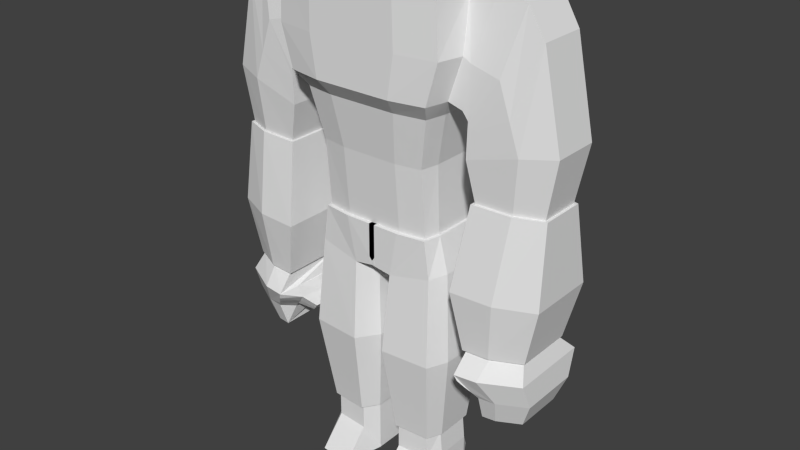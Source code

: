 # Source: rigWorks.blend  (saved by Blender 2.74.0; exported with 4.5.12 LTS)
import bpy
from mathutils import Matrix  # noqa: F401  (used for matrix-valued properties, if any)

bpy.ops.wm.read_factory_settings(use_empty=True)
scene = bpy.context.scene
scene.name = 'Scene'

# ---- collections
col_collection_1 = bpy.data.collections.new('Collection 1'); scene.collection.children.link(col_collection_1)

# ---- world
world_world = bpy.data.worlds.new('World'); scene.world = world_world
world_world.color = (0.05088, 0.05088, 0.05088)
world_world.use_sun_shadow = False
world_world.sun_shadow_jitter_overblur = 0.0
world_world.cycles.sampling_method = 'MANUAL'
world_world.cycles.sample_map_resolution = 256

# ---- meshes
me_cube = bpy.data.meshes.new('Cube')
me_cube.from_pydata([(1.524, -1.036, 7.548), (1.524, -1.191, 9.44), (1.427, 1.031, 7.548), (1.427, 1.188, 9.44), (2.165, -1.718, 14.0), (1.928, 1.188, 14.06), (1.816, -1.408, 10.83), (1.7, 1.251, 10.83), (2.041, -1.718, 11.27), (1.911, 1.251, 11.27), (2.369, -1.718, 12.39), (2.218, 1.471, 12.39), (0.8115, 1.313, 9.44), (0.8115, -1.14, 7.548), (0.8115, 1.14, 7.548), (0.8115, -1.313, 9.44), (1.208, 1.313, 14.17), (1.208, -1.899, 14.17), (0.9667, 1.382, 10.83), (0.9667, -1.554, 10.83), (1.087, 1.382, 11.27), (1.087, -1.899, 11.27), (1.261, 1.623, 12.39), (1.261, -1.899, 12.39), (1.559, -0.8877, 1.542), (1.397, 0.8834, 1.542), (0.6388, -0.9569, 1.542), (0.3705, 0.9772, 1.542), (1.623, -0.6737, 9.44), (1.623, -0.5868, 7.548), (2.347, -1.081, 13.88), (1.933, -0.8281, 10.83), (2.173, -1.068, 11.27), (2.523, -1.022, 12.39), (1.208, -1.207, 14.17), (1.723, -0.5028, 1.542), (0.3705, -0.556, 1.542), (1.623, 0.5774, 7.548), (1.723, 0.4949, 1.542), (1.623, 0.6667, 9.44), (2.347, 0.5591, 13.88), (1.933, 0.6708, 10.83), (2.173, 0.6074, 11.27), (2.523, 0.7768, 12.39), (1.208, 0.6464, 14.17), (0.3705, 0.5718, 1.542), (2.29, -1.718, 13.8), (2.144, 1.246, 13.8), (1.219, 1.377, 13.8), (1.219, -1.899, 13.8), (2.438, -0.7168, 13.8), (2.438, 0.6039, 13.8), (2.983, 1.245, 4.585), (2.983, -1.684, 4.585), (3.594, 1.541, 4.585), (3.594, -1.604, 4.585), (4.598, -1.071, 4.585), (4.598, 1.239, 4.585), (3.958, 0.6039, 13.77), (3.958, -0.7168, 13.77), (3.511, 0.7768, 12.06), (3.511, -1.022, 12.06), (2.739, 0.6074, 10.94), (2.739, -1.068, 10.94), (3.215, 0.6039, 14.0), (2.733, 0.7768, 12.27), (2.58, 0.6074, 11.15), (3.215, -0.7168, 14.0), (2.733, -1.022, 12.27), (2.58, -1.068, 11.15), (4.416, -0.7168, 13.0), (3.817, -1.022, 11.17), (2.731, -1.068, 10.72), (4.416, 0.6039, 13.0), (3.817, 0.7768, 11.17), (2.731, 0.6074, 10.72), (4.953, -0.7168, 10.49), (4.089, -1.022, 10.38), (2.711, -1.068, 9.996), (4.953, 0.6039, 10.49), (4.089, 0.7768, 10.38), (2.711, 0.6074, 9.996), (4.666, -0.6593, 8.922), (3.957, -0.9305, 8.922), (2.941, -0.9715, 8.922), (4.666, 0.5159, 8.922), (3.957, 0.6698, 8.922), (2.941, 0.5191, 8.922), (4.406, -0.7951, 5.087), (3.672, -1.146, 5.087), (3.008, -1.199, 5.087), (4.406, 0.7238, 5.087), (3.672, 0.9227, 5.087), (3.008, 0.7279, 5.087), (3.448, 0.9292, 3.878), (3.448, -1.266, 3.878), (3.906, 1.151, 3.878), (3.906, -1.206, 3.878), (4.659, -0.8062, 3.878), (4.659, 0.9245, 3.878), (3.418, 0.737, 3.174), (3.418, -1.025, 3.174), (3.786, 0.9151, 3.174), (3.786, -0.9763, 3.174), (4.39, -0.6557, 3.174), (4.39, 0.7333, 3.174), (2.835, -0.3272, 4.624), (3.215, -0.2386, 3.695), (3.175, 1.121, 4.243), (3.175, -1.526, 4.24), (1.696, 0.6322, 7.548), (2.864, -1.116, 4.638), (3.264, -0.8144, 3.719), (3.05, 1.209, 4.414), (3.312, -1.393, 4.06), (2.852, 0.5262, 4.636), (3.253, 0.3814, 3.736), (3.318, 1.02, 4.064), (3.056, -1.639, 4.412), (3.022, -0.2652, 3.915), (2.648, -0.3079, 4.336), (2.913, -0.9761, 4.094), (2.904, 0.4488, 4.11), (2.722, 0.5066, 4.336), (2.732, -1.07, 4.326), (3.094, -0.8919, 3.911), (3.088, 0.4116, 3.928), (2.457, -0.2933, 3.996), (2.552, -0.2834, 3.868), (2.613, 0.1652, 3.859), (2.684, -0.2674, 3.741), (2.618, -0.6982, 3.849), (2.502, 0.2003, 3.996), (2.508, -0.7549, 3.99), (2.728, -0.6471, 3.738), (2.724, 0.1427, 3.748), (1.482, 1.129, 7.548), (0.8073, -1.249, 7.548), (1.588, -1.135, 7.548), (0.8073, 1.249, 7.548), (-0.08149, 1.249, 7.548), (-0.08149, -0.711, 7.548), (-0.08149, -1.249, 7.548), (1.946, 0.6322, 6.559), (1.529, 1.129, 6.477), (0.5601, -1.223, 6.287), (1.736, -1.135, 6.518), (0.2172, 1.249, 6.22), (-0.08149, 1.249, 6.408), (-0.08149, -0.711, 6.408), (-0.08149, -1.249, 6.408), (0.2172, -0.711, 6.22), (1.806, 0.5418, 1.542), (1.448, 0.9674, 1.542), (0.6182, -1.048, 1.542), (1.626, -0.9726, 1.542), (0.3243, 1.07, 1.542), (0.3243, -0.6093, 1.542), (0.4781, -1.442, 4.086), (0.0738, 1.472, 4.086), (1.62, 1.331, 4.086), (1.864, -1.338, 4.086), (1.696, -0.6431, 7.548), (-0.08149, 0.7305, 7.548), (1.946, -0.6431, 6.559), (-0.08149, 0.7305, 6.408), (0.2172, 0.7305, 6.22), (1.806, -0.5511, 1.542), (0.3243, 0.6261, 1.542), (2.112, -0.7581, 4.086), (0.0738, -0.8383, 4.086), (2.112, 0.7453, 4.086), (0.0738, 0.8612, 4.086), (4.835, 0.9713, 6.692), (4.748, 0.5752, 8.922), (3.808, 1.225, 6.692), (3.974, 0.7432, 8.922), (2.641, 0.9765, 6.692), (2.865, 0.5787, 8.922), (2.865, -1.049, 8.922), (3.974, -1.004, 8.922), (4.748, -0.7081, 8.922), (4.835, -0.9669, 6.692), (3.808, -1.414, 6.692), (2.641, -1.482, 6.692), (4.464, 0.8022, 5.087), (3.663, 1.019, 5.087), (2.938, 0.8067, 5.087), (4.464, -0.8564, 5.087), (3.663, -1.239, 5.087), (2.938, -1.297, 5.087), (1.559, -1.626, 0.01704), (1.397, 1.132, 0.01704), (0.6388, -1.695, 0.01704), (0.3705, 1.226, 0.01704), (1.79, -0.5028, 0.01704), (0.3705, -0.556, 0.01704), (1.79, 0.4949, 0.01704), (0.3705, 0.5718, 0.01704), (0.3705, 0.5718, 0.8184), (0.3705, 0.9772, 0.8184), (1.79, 0.4949, 0.8184), (1.79, -0.5028, 0.8184), (0.3705, -0.556, 0.8184), (1.559, -0.8877, 0.8184), (0.6388, -0.9569, 0.8184), (1.397, 0.8834, 0.8184), (1.559, -1.626, 0.01704), (0.6388, -1.695, 0.01704), (-1.524, -1.036, 7.548), (-1.524, -1.191, 9.44), (-1.427, 1.031, 7.548), (-1.427, 1.188, 9.44), (0.0, 1.313, 9.44), (0.0, 1.14, 7.548), (0.0, -1.313, 9.44), (0.0, -1.14, 7.548), (-2.165, -1.718, 14.0), (-1.928, 1.188, 14.06), (0.0, 1.313, 14.17), (0.0, -1.899, 14.17), (0.0, 1.382, 10.83), (0.0, -1.554, 10.83), (-1.816, -1.408, 10.83), (-1.7, 1.251, 10.83), (0.0, -1.899, 11.27), (-2.041, -1.718, 11.27), (-1.911, 1.251, 11.27), (0.0, 1.382, 11.27), (0.0, -1.899, 12.39), (-2.369, -1.718, 12.39), (-2.218, 1.471, 12.39), (0.0, 1.623, 12.39), (0.0, 1.14, 6.302), (-0.8115, 1.313, 9.44), (-0.8115, -1.14, 7.548), (-0.8115, 1.14, 7.548), (-0.8115, -1.313, 9.44), (-1.208, 1.313, 14.17), (-1.208, -1.899, 14.17), (-0.9667, 1.382, 10.83), (-0.9667, -1.554, 10.83), (-1.087, 1.382, 11.27), (-1.087, -1.899, 11.27), (-1.261, 1.623, 12.39), (-1.261, -1.899, 12.39), (-1.559, -0.8877, 1.542), (-1.397, 0.8834, 1.542), (-0.6388, -0.9569, 1.542), (-0.3705, 0.9772, 1.542), (-1.623, -0.6737, 9.44), (-1.623, -0.5868, 7.548), (0.0, -0.7471, 9.44), (0.0, -0.6489, 7.548), (-2.347, -1.081, 13.88), (0.0, -1.207, 14.17), (-1.933, -0.8281, 10.83), (0.0, -0.9217, 10.83), (-2.173, -1.068, 11.27), (0.0, -1.192, 11.27), (-2.523, -1.022, 12.39), (0.0, -1.14, 12.39), (-1.208, -1.207, 14.17), (-1.723, -0.5028, 1.542), (-0.3705, -0.556, 1.542), (-1.623, 0.5774, 7.548), (0.0, 0.7727, 10.83), (0.0, 0.7011, 11.27), (0.0, 0.8925, 12.39), (-1.723, 0.4949, 1.542), (-1.623, 0.6667, 9.44), (0.0, 0.7681, 9.44), (0.0, 0.6672, 7.548), (-2.347, 0.5591, 13.88), (0.0, 0.6464, 14.17), (-1.933, 0.6708, 10.83), (-2.173, 0.6074, 11.27), (-2.523, 0.7768, 12.39), (0.0, 0.6672, 6.302), (-1.208, 0.6464, 14.17), (-0.3705, 0.5718, 1.542), (0.0, -1.899, 13.8), (-2.29, -1.718, 13.8), (-2.144, 1.246, 13.8), (0.0, 1.377, 13.8), (-1.219, 1.377, 13.8), (-1.219, -1.899, 13.8), (-2.438, -0.7168, 13.8), (0.0, -1.193, 13.8), (0.0, 0.6971, 13.8), (-2.438, 0.6039, 13.8), (-2.983, 1.245, 4.585), (-2.983, -1.684, 4.585), (-3.594, 1.541, 4.585), (-3.594, -1.604, 4.585), (-4.598, -1.071, 4.585), (-4.598, 1.239, 4.585), (-3.958, 0.6039, 13.77), (-3.958, -0.7168, 13.77), (-3.511, 0.7768, 12.06), (-3.511, -1.022, 12.06), (-2.739, 0.6074, 10.94), (-2.739, -1.068, 10.94), (-3.215, 0.6039, 14.0), (-2.733, 0.7768, 12.27), (-2.58, 0.6074, 11.15), (-3.215, -0.7168, 14.0), (-2.733, -1.022, 12.27), (-2.58, -1.068, 11.15), (-4.416, -0.7168, 13.0), (-3.817, -1.022, 11.17), (-2.731, -1.068, 10.72), (-4.416, 0.6039, 13.0), (-3.817, 0.7768, 11.17), (-2.731, 0.6074, 10.72), (-4.953, -0.7168, 10.49), (-4.089, -1.022, 10.38), (-2.711, -1.068, 9.996), (-4.953, 0.6039, 10.49), (-4.089, 0.7768, 10.38), (-2.711, 0.6074, 9.996), (-4.666, -0.6593, 8.922), (-3.957, -0.9305, 8.922), (-2.941, -0.9715, 8.922), (-4.666, 0.5159, 8.922), (-3.957, 0.6698, 8.922), (-2.941, 0.5191, 8.922), (-4.406, -0.7951, 5.087), (-3.672, -1.146, 5.087), (-3.008, -1.199, 5.087), (-4.406, 0.7238, 5.087), (-3.672, 0.9227, 5.087), (-3.008, 0.7279, 5.087), (-3.448, 0.9292, 3.878), (-3.448, -1.266, 3.878), (-3.906, 1.151, 3.878), (-3.906, -1.206, 3.878), (-4.659, -0.8062, 3.878), (-4.659, 0.9245, 3.878), (-3.418, 0.737, 3.174), (-3.418, -1.025, 3.174), (-3.786, 0.9151, 3.174), (-3.786, -0.9763, 3.174), (-4.39, -0.6557, 3.174), (-4.39, 0.7333, 3.174), (-2.835, -0.3272, 4.624), (-3.215, -0.2386, 3.695), (-3.175, 1.121, 4.243), (-3.175, -1.526, 4.24), (-1.696, 0.6322, 7.548), (-2.864, -1.116, 4.638), (-3.264, -0.8144, 3.719), (-3.05, 1.209, 4.414), (-3.312, -1.393, 4.06), (-2.852, 0.5262, 4.636), (-3.253, 0.3814, 3.736), (-3.318, 1.02, 4.064), (-3.056, -1.639, 4.412), (-3.022, -0.2652, 3.915), (-2.648, -0.3079, 4.336), (-2.913, -0.9761, 4.094), (-2.904, 0.4488, 4.11), (-2.722, 0.5066, 4.336), (-2.732, -1.07, 4.326), (-3.094, -0.8919, 3.911), (-3.088, 0.4116, 3.928), (-2.457, -0.2933, 3.996), (-2.552, -0.2834, 3.868), (-2.613, 0.1652, 3.859), (-2.684, -0.2674, 3.741), (-2.618, -0.6982, 3.849), (-2.502, 0.2003, 3.996), (-2.508, -0.7549, 3.99), (-2.728, -0.6471, 3.738), (-2.724, 0.1427, 3.748), (-1.482, 1.129, 7.548), (-0.8073, -1.249, 7.548), (-1.588, -1.135, 7.548), (-0.8073, 1.249, 7.548), (0.08149, 1.249, 7.548), (0.08149, -0.711, 7.548), (0.08149, -1.249, 7.548), (-1.946, 0.6322, 6.559), (-1.529, 1.129, 6.477), (-0.5601, -1.223, 6.287), (-1.736, -1.135, 6.518), (-0.2172, 1.249, 6.22), (0.08149, 1.249, 6.408), (0.08149, -0.711, 6.408), (0.08149, -1.249, 6.408), (-0.2172, -0.711, 6.22), (-1.806, 0.5418, 1.542), (-1.448, 0.9674, 1.542), (-0.6182, -1.048, 1.542), (-1.626, -0.9726, 1.542), (-0.3243, 1.07, 1.542), (-0.3243, -0.6093, 1.542), (-0.4781, -1.442, 4.086), (-0.0738, 1.472, 4.086), (-1.62, 1.331, 4.086), (-1.864, -1.338, 4.086), (-1.696, -0.6431, 7.548), (0.08149, 0.7305, 7.548), (-1.946, -0.6431, 6.559), (0.08149, 0.7305, 6.408), (-0.2172, 0.7305, 6.22), (-1.806, -0.5511, 1.542), (-0.3243, 0.6261, 1.542), (-2.112, -0.7581, 4.086), (-0.0738, -0.8383, 4.086), (-2.112, 0.7453, 4.086), (-0.0738, 0.8612, 4.086), (-4.835, 0.9713, 6.692), (-4.748, 0.5752, 8.922), (-3.808, 1.225, 6.692), (-3.974, 0.7432, 8.922), (-2.641, 0.9765, 6.692), (-2.865, 0.5787, 8.922), (-2.865, -1.049, 8.922), (-3.974, -1.004, 8.922), (-4.748, -0.7081, 8.922), (-4.835, -0.9669, 6.692), (-3.808, -1.414, 6.692), (-2.641, -1.482, 6.692), (-4.464, 0.8022, 5.087), (-3.663, 1.019, 5.087), (-2.938, 0.8067, 5.087), (-4.464, -0.8564, 5.087), (-3.663, -1.239, 5.087), (-2.938, -1.297, 5.087), (-1.559, -1.626, 0.01704), (-1.397, 1.132, 0.01704), (-0.6388, -1.695, 0.01704), (-0.3705, 1.226, 0.01704), (-1.79, -0.5028, 0.01704), (-0.3705, -0.556, 0.01704), (-1.79, 0.4949, 0.01704), (-0.3705, 0.5718, 0.01704), (-0.3705, 0.5718, 0.8184), (-0.3705, 0.9772, 0.8184), (-1.79, 0.4949, 0.8184), (-1.79, -0.5028, 0.8184), (-0.3705, -0.556, 0.8184), (-1.559, -0.8877, 0.8184), (-0.6388, -0.9569, 0.8184), (-1.397, 0.8834, 0.8184), (-1.559, -1.626, 0.01704), (-0.6388, -1.695, 0.01704)], [], [(12, 3, 2, 14), (28, 1, 0, 29), (15, 215, 216, 13), (44, 16, 219, 274), (49, 46, 4, 17), (51, 47, 5, 40), (48, 284, 219, 16), (12, 213, 221, 18), (39, 3, 7, 41), (15, 1, 6, 19), (18, 221, 228, 20), (41, 7, 9, 42), (19, 6, 8, 21), (20, 228, 232, 22), (42, 9, 11, 43), (21, 8, 10, 23), (225, 21, 23, 229), (9, 20, 22, 11), (222, 19, 21, 225), (7, 18, 20, 9), (215, 15, 19, 222), (3, 12, 18, 7), (47, 48, 16, 5), (281, 49, 17, 220), (40, 5, 16, 44), (1, 15, 13, 0), (213, 12, 14, 214), (203, 199, 198, 196), (13, 216, 142, 137), (216, 253, 141, 142), (37, 29, 162, 110), (201, 202, 195, 197), (4, 30, 34, 17), (26, 24, 155, 154), (2, 37, 110, 136), (45, 36, 157, 168), (8, 32, 33, 10), (6, 31, 32, 8), (1, 28, 31, 6), (46, 50, 30, 4), (17, 34, 255, 220), (36, 26, 154, 157), (39, 28, 29, 37), (3, 39, 37, 2), (214, 14, 139, 140), (27, 45, 168, 156), (199, 200, 194, 198), (30, 40, 44, 34), (14, 2, 136, 139), (29, 0, 138, 162), (92, 91, 57, 54), (31, 41, 42, 32), (28, 39, 41, 31), (50, 51, 40, 30), (34, 44, 274, 255), (253, 272, 163, 141), (91, 88, 56, 57), (10, 33, 50, 46), (229, 23, 49, 281), (11, 22, 48, 47), (22, 232, 284, 48), (43, 11, 47, 51), (23, 10, 46, 49), (50, 51, 47, 48, 284, 289, 288, 281, 49, 46), (54, 57, 99, 96), (57, 56, 98, 99), (88, 89, 55, 56), (93, 92, 54, 52), (89, 90, 53, 55), (111, 115, 106), (69, 66, 62, 63), (68, 69, 63, 61), (66, 65, 60, 62), (67, 68, 61, 59), (64, 67, 59, 58), (65, 64, 58, 60), (43, 51, 64, 65), (51, 50, 67, 64), (50, 33, 68, 67), (42, 43, 65, 66), (33, 32, 69, 68), (32, 42, 66, 69), (63, 62, 75, 72), (61, 63, 72, 71), (62, 60, 74, 75), (59, 61, 71, 70), (58, 59, 70, 73), (60, 58, 73, 74), (72, 75, 81, 78), (71, 72, 78, 77), (75, 74, 80, 81), (70, 71, 77, 76), (73, 70, 76, 79), (74, 73, 79, 80), (78, 81, 87, 84), (77, 78, 84, 83), (81, 80, 86, 87), (76, 77, 83, 82), (79, 76, 82, 85), (80, 79, 85, 86), (84, 87, 178, 179), (83, 84, 179, 180), (87, 86, 176, 178), (82, 83, 180, 181), (85, 82, 181, 174), (86, 85, 174, 176), (38, 25, 153, 152), (272, 278, 165, 163), (24, 35, 167, 155), (25, 27, 156, 153), (233, 214, 140, 148), (0, 13, 137, 138), (278, 233, 148, 165), (35, 38, 152, 167), (93, 90, 190, 187), (90, 89, 189, 190), (92, 93, 187, 186), (89, 88, 188, 189), (88, 91, 185, 188), (91, 92, 186, 185), (96, 99, 105, 102), (99, 98, 104, 105), (56, 55, 97, 98), (113, 117, 108), (114, 118, 109), (126, 117, 94, 116), (101, 100, 102, 103), (103, 102, 105, 104), (98, 97, 103, 104), (94, 96, 102, 100), (97, 95, 101, 103), (112, 107, 116), (125, 119, 107, 112), (125, 121, 131, 134), (123, 113, 108, 122), (119, 125, 134, 130), (106, 115, 123, 120), (115, 52, 113, 123), (118, 124, 121, 109), (53, 111, 124, 118), (111, 106, 120, 124), (114, 125, 112, 95), (109, 121, 125, 114), (122, 126, 135, 129), (95, 112, 116, 94, 100, 101), (119, 126, 116, 107), (126, 119, 130, 135), (122, 108, 117, 126), (55, 53, 118, 114, 95, 97), (52, 54, 96, 94, 117, 113), (90, 93, 52, 115, 111, 53), (133, 127, 128, 131), (127, 132, 129, 128), (131, 128, 130, 134), (128, 129, 135, 130), (124, 120, 127, 133), (121, 124, 133, 131), (120, 123, 132, 127), (123, 122, 129, 132), (172, 159, 156, 168), (139, 136, 144, 147), (137, 142, 150, 145), (162, 138, 146, 164), (138, 137, 145, 146), (140, 139, 147, 148), (165, 148, 147, 166), (159, 160, 153, 156), (161, 158, 154, 155), (169, 161, 155, 167), (171, 169, 167, 152), (150, 149, 151, 145), (110, 162, 164, 143), (158, 170, 157, 154), (142, 141, 149, 150), (136, 110, 143, 144), (160, 171, 152, 153), (149, 165, 166, 151), (170, 172, 168, 157), (141, 163, 165, 149), (151, 166, 172, 170), (144, 143, 171, 160), (145, 151, 170, 158), (143, 164, 169, 171), (164, 146, 161, 169), (146, 145, 158, 161), (147, 144, 160, 159), (166, 147, 159, 172), (179, 178, 177, 184), (180, 179, 184, 183), (178, 176, 175, 177), (181, 180, 183, 182), (174, 181, 182, 173), (176, 174, 173, 175), (184, 177, 187, 190), (183, 184, 190, 189), (177, 175, 186, 187), (182, 183, 189, 188), (173, 182, 188, 185), (175, 173, 185, 186), (202, 204, 191, 195), (205, 203, 196, 193), (200, 206, 192, 194), (204, 205, 193, 191), (206, 201, 197, 192), (25, 38, 201, 206), (24, 26, 205, 204), (27, 25, 206, 200), (26, 36, 203, 205), (35, 24, 204, 202), (45, 27, 200, 199), (38, 35, 202, 201), (36, 45, 199, 203), (191, 193, 208, 207), (197, 195, 191, 207, 208, 193, 196, 198, 194, 192), (234, 236, 211, 212), (250, 251, 209, 210), (272, 278, 233, 214), (288, 255, 220, 281), (237, 235, 216, 215), (279, 274, 219, 238), (286, 239, 217, 282), (290, 273, 218, 283), (285, 238, 219, 284), (234, 240, 221, 213), (270, 275, 224, 212), (237, 241, 223, 210), (252, 257, 222, 215), (240, 242, 228, 221), (275, 276, 227, 224), (241, 243, 226, 223), (257, 259, 225, 222), (242, 244, 232, 228), (276, 277, 231, 227), (243, 245, 230, 226), (259, 261, 229, 225), (225, 229, 245, 243), (227, 231, 244, 242), (222, 225, 243, 241), (224, 227, 242, 240), (215, 222, 241, 237), (212, 224, 240, 234), (283, 218, 238, 285), (281, 220, 239, 286), (273, 279, 238, 218), (210, 209, 235, 237), (213, 214, 236, 234), (442, 435, 437, 438), (235, 376, 381, 216), (216, 381, 380, 253), (265, 349, 401, 251), (440, 436, 434, 441), (217, 239, 262, 254), (248, 393, 394, 246), (211, 375, 349, 265), (280, 407, 396, 264), (267, 268, 261, 259), (226, 230, 260, 258), (266, 267, 259, 257), (223, 226, 258, 256), (271, 266, 257, 252), (210, 223, 256, 250), (282, 217, 254, 287), (239, 220, 255, 262), (289, 274, 255, 288), (264, 396, 393, 248), (270, 265, 251, 250), (212, 211, 265, 270), (284, 219, 274, 289), (213, 221, 266, 271), (221, 228, 267, 266), (228, 232, 268, 267), (214, 379, 378, 236), (249, 395, 407, 280), (438, 437, 433, 439), (254, 262, 279, 273), (236, 378, 375, 211), (251, 401, 377, 209), (331, 293, 296, 330), (256, 258, 276, 275), (250, 256, 275, 270), (287, 254, 273, 290), (262, 255, 274, 279), (253, 380, 402, 272), (330, 296, 295, 327), (232, 284, 289, 268), (268, 289, 288, 261), (230, 282, 287, 260), (229, 281, 286, 245), (231, 283, 285, 244), (244, 285, 284, 232), (277, 290, 283, 231), (245, 286, 282, 230), (261, 288, 281, 229), (287, 282, 286, 281, 288, 289, 284, 285, 283, 290), (293, 335, 338, 296), (296, 338, 337, 295), (327, 295, 294, 328), (332, 291, 293, 331), (328, 294, 292, 329), (350, 345, 354), (308, 302, 301, 305), (307, 300, 302, 308), (305, 301, 299, 304), (306, 298, 300, 307), (303, 297, 298, 306), (304, 299, 297, 303), (277, 304, 303, 290), (290, 303, 306, 287), (287, 306, 307, 260), (276, 305, 304, 277), (260, 307, 308, 258), (258, 308, 305, 276), (302, 311, 314, 301), (300, 310, 311, 302), (301, 314, 313, 299), (298, 309, 310, 300), (297, 312, 309, 298), (299, 313, 312, 297), (311, 317, 320, 314), (310, 316, 317, 311), (314, 320, 319, 313), (309, 315, 316, 310), (312, 318, 315, 309), (313, 319, 318, 312), (317, 323, 326, 320), (316, 322, 323, 317), (320, 326, 325, 319), (315, 321, 322, 316), (318, 324, 321, 315), (319, 325, 324, 318), (323, 418, 417, 326), (322, 419, 418, 323), (326, 417, 415, 325), (321, 420, 419, 322), (324, 413, 420, 321), (325, 415, 413, 324), (269, 391, 392, 247), (272, 402, 404, 278), (246, 394, 406, 263), (247, 392, 395, 249), (233, 387, 379, 214), (209, 377, 376, 235), (278, 404, 387, 233), (263, 406, 391, 269), (332, 426, 429, 329), (329, 429, 428, 328), (331, 425, 426, 332), (328, 428, 427, 327), (327, 427, 424, 330), (330, 424, 425, 331), (335, 341, 344, 338), (338, 344, 343, 337), (295, 337, 336, 294), (352, 347, 356), (353, 348, 357), (365, 355, 333, 356), (340, 342, 341, 339), (342, 343, 344, 341), (337, 343, 342, 336), (333, 339, 341, 335), (336, 342, 340, 334), (351, 355, 346), (364, 351, 346, 358), (364, 373, 370, 360), (362, 361, 347, 352), (358, 369, 373, 364), (345, 359, 362, 354), (354, 362, 352, 291), (357, 348, 360, 363), (292, 357, 363, 350), (350, 363, 359, 345), (353, 334, 351, 364), (348, 353, 364, 360), (361, 368, 374, 365), (334, 340, 339, 333, 355, 351), (358, 346, 355, 365), (365, 374, 369, 358), (361, 365, 356, 347), (294, 336, 334, 353, 357, 292), (291, 352, 356, 333, 335, 293), (329, 292, 350, 354, 291, 332), (372, 370, 367, 366), (366, 367, 368, 371), (370, 373, 369, 367), (367, 369, 374, 368), (363, 372, 366, 359), (360, 370, 372, 363), (359, 366, 371, 362), (362, 371, 368, 361), (411, 407, 395, 398), (378, 386, 383, 375), (376, 384, 389, 381), (401, 403, 385, 377), (377, 385, 384, 376), (379, 387, 386, 378), (404, 405, 386, 387), (398, 395, 392, 399), (400, 394, 393, 397), (408, 406, 394, 400), (410, 391, 406, 408), (389, 384, 390, 388), (349, 382, 403, 401), (397, 393, 396, 409), (381, 389, 388, 380), (375, 383, 382, 349), (399, 392, 391, 410), (388, 390, 405, 404), (409, 396, 407, 411), (380, 388, 404, 402), (390, 409, 411, 405), (383, 399, 410, 382), (384, 397, 409, 390), (382, 410, 408, 403), (403, 408, 400, 385), (385, 400, 397, 384), (386, 398, 399, 383), (405, 411, 398, 386), (418, 423, 416, 417), (419, 422, 423, 418), (417, 416, 414, 415), (420, 421, 422, 419), (413, 412, 421, 420), (415, 414, 412, 413), (423, 429, 426, 416), (422, 428, 429, 423), (416, 426, 425, 414), (421, 427, 428, 422), (412, 424, 427, 421), (414, 425, 424, 412), (441, 434, 430, 443), (444, 432, 435, 442), (439, 433, 431, 445), (443, 430, 432, 444), (445, 431, 436, 440), (247, 445, 440, 269), (246, 443, 444, 248), (249, 439, 445, 247), (248, 444, 442, 264), (263, 441, 443, 246), (280, 438, 439, 249), (269, 440, 441, 263), (264, 442, 438, 280), (430, 446, 447, 432), (436, 431, 433, 437, 435, 432, 447, 446, 430, 434)])
_uv = me_cube.uv_layers.new(name='UVMap')
_uv.uv.foreach_set('vector', [0.1121, 0.3476, 0.1033, 0.3466, 0.1115, 0.3312, 0.113, 0.3316, 0.093, 0.3159, 0.1002, 0.308, 0.1116, 0.3265, 0.1111, 0.3275, 0.1131, 0.3071, 0.125, 0.3116, 0.1145, 0.3269, 0.113, 0.3265, 0.7791, 0.7035, 0.8069, 0.6769, 0.8487, 0.7231, 0.83, 0.7531, 0.6529, 0.8232, 0.6298, 0.7607, 0.6437, 0.7665, 0.672, 0.8106, 0.7232, 0.647, 0.7682, 0.6315, 0.7742, 0.6523, 0.7263, 0.6547, 0.8205, 0.6583, 0.8721, 0.7166, 0.8487, 0.7231, 0.8069, 0.6769, 0.1121, 0.3476, 0.1226, 0.343, 0.1424, 0.368, 0.1124, 0.3847, 0.0964, 0.341, 0.1033, 0.3466, 0.07935, 0.3871, 0.05149, 0.3703, 0.1131, 0.3071, 0.1002, 0.308, 0.07334, 0.2608, 0.116, 0.267, 0.1124, 0.3847, 0.1424, 0.368, 0.1541, 0.3803, 0.1131, 0.4047, 0.05149, 0.3703, 0.07935, 0.3871, 0.06581, 0.4121, 0.01275, 0.3873, 0.116, 0.267, 0.07334, 0.2608, 0.0734, 0.2263, 0.1221, 0.2422, 0.1131, 0.4047, 0.1541, 0.3803, 0.1912, 0.421, 0.1327, 0.4674, 0.01275, 0.3873, 0.06581, 0.4121, 0.07072, 0.4931, 0.0002321, 0.5077, 0.1221, 0.2422, 0.0734, 0.2263, 0.07377, 0.1486, 0.146, 0.1828, 0.1576, 0.2675, 0.1221, 0.2422, 0.146, 0.1828, 0.2035, 0.2357, 0.06581, 0.4121, 0.1131, 0.4047, 0.1327, 0.4674, 0.07072, 0.4931, 0.1482, 0.2844, 0.116, 0.267, 0.1221, 0.2422, 0.1576, 0.2675, 0.07935, 0.3871, 0.1124, 0.3847, 0.1131, 0.4047, 0.06581, 0.4121, 0.125, 0.3116, 0.1131, 0.3071, 0.116, 0.267, 0.1482, 0.2844, 0.1033, 0.3466, 0.1121, 0.3476, 0.1124, 0.3847, 0.07935, 0.3871, 0.7682, 0.6315, 0.8205, 0.6583, 0.8069, 0.6769, 0.7742, 0.6523, 0.7138, 0.8719, 0.6529, 0.8232, 0.672, 0.8106, 0.7166, 0.8461, 0.7263, 0.6547, 0.7742, 0.6523, 0.8069, 0.6769, 0.7791, 0.7035, 0.1002, 0.308, 0.1131, 0.3071, 0.113, 0.3265, 0.1116, 0.3265, 0.1226, 0.343, 0.1121, 0.3476, 0.113, 0.3316, 0.1151, 0.3314, 0.9225, 0.122, 0.8862, 0.1633, 0.8772, 0.1296, 0.8904, 0.1167, 0.6964, 0.4675, 0.5272, 0.4675, 0.5324, 0.4477, 0.6797, 0.4484, 0.5272, 0.4675, 0.4358, 0.4659, 0.4476, 0.4596, 0.5324, 0.4477, 0.6124, 0.02516, 0.7752, 0.2085, 0.7621, 0.2213, 0.598, 0.03455, 0.8355, 0.1038, 0.8659, 0.07344, 0.8752, 0.1008, 0.8613, 0.1126, 0.6437, 0.7665, 0.6574, 0.7308, 0.7021, 0.7813, 0.672, 0.8106, 0.5241, 0.2463, 0.524, 0.2461, 0.524, 0.246, 0.5241, 0.2463, 0.5085, 0.006749, 0.6124, 0.02516, 0.598, 0.03455, 0.5047, 0.02857, 0.5238, 0.2465, 0.524, 0.2464, 0.5241, 0.2465, 0.5239, 0.2466, 0.0734, 0.2263, 0.01916, 0.2442, 0.01438, 0.1328, 0.07377, 0.1486, 0.07334, 0.2608, 0.04948, 0.2826, 0.01916, 0.2442, 0.0734, 0.2263, 0.1002, 0.308, 0.093, 0.3159, 0.04948, 0.2826, 0.07334, 0.2608, 0.6298, 0.7607, 0.6666, 0.7092, 0.6574, 0.7308, 0.6437, 0.7665, 0.672, 0.8106, 0.7021, 0.7813, 0.7486, 0.8333, 0.7166, 0.8461, 0.524, 0.2464, 0.5241, 0.2463, 0.5241, 0.2463, 0.5241, 0.2465, 0.0964, 0.341, 0.093, 0.3159, 0.1111, 0.3275, 0.1108, 0.3302, 0.1033, 0.3466, 0.0964, 0.341, 0.1108, 0.3302, 0.1115, 0.3312, 0.3362, 0.2104, 0.365, 0.03495, 0.3811, 0.05497, 0.3637, 0.2079, 0.5236, 0.2465, 0.5238, 0.2465, 0.5239, 0.2466, 0.5235, 0.2465, 0.8862, 0.1633, 0.8638, 0.1657, 0.8678, 0.1329, 0.8772, 0.1296, 0.6574, 0.7308, 0.7263, 0.6547, 0.7791, 0.7035, 0.7021, 0.7813, 0.365, 0.03495, 0.5085, 0.006749, 0.5047, 0.02857, 0.3811, 0.05497, 0.7752, 0.2085, 0.7565, 0.3109, 0.7339, 0.3103, 0.7621, 0.2213, 0.6391, 0.9222, 0.5183, 0.9913, 0.5067, 0.9426, 0.5258, 0.8989, 0.04948, 0.2826, 0.05149, 0.3703, 0.01275, 0.3873, 0.01916, 0.2442, 0.093, 0.3159, 0.0964, 0.341, 0.05149, 0.3703, 0.04948, 0.2826, 0.6666, 0.7092, 0.7232, 0.647, 0.7263, 0.6547, 0.6574, 0.7308, 0.7021, 0.7813, 0.7791, 0.7035, 0.83, 0.7531, 0.7486, 0.8333, 0.4358, 0.4659, 0.3405, 0.3033, 0.3533, 0.303, 0.4476, 0.4596, 0.5183, 0.9913, 0.4005, 0.9881, 0.4102, 0.9512, 0.5067, 0.9426, 0.07377, 0.1486, 0.01438, 0.1328, 0.04413, 0.0002321, 0.1311, 0.03934, 0.2035, 0.2357, 0.146, 0.1828, 0.2209, 0.09525, 0.2931, 0.1845, 0.07072, 0.4931, 0.1327, 0.4674, 0.2055, 0.5676, 0.1203, 0.6149, 0.1327, 0.4674, 0.1912, 0.421, 0.2884, 0.4744, 0.2055, 0.5676, 0.0002321, 0.5077, 0.07072, 0.4931, 0.1203, 0.6149, 0.05338, 0.6472, 0.146, 0.1828, 0.07377, 0.1486, 0.1311, 0.03934, 0.2209, 0.09525, 0.8581, 0.834, 0.9417, 0.834, 0.9823, 0.8526, 0.9905, 0.9111, 0.9905, 0.9882, 0.9476, 0.9882, 0.828, 0.9882, 0.7834, 0.9882, 0.7834, 0.9111, 0.7948, 0.8434, 0.5258, 0.8989, 0.5067, 0.9426, 0.48, 0.9246, 0.4931, 0.9041, 0.5067, 0.9426, 0.4102, 0.9512, 0.4373, 0.9244, 0.48, 0.9246, 0.4005, 0.9881, 0.2965, 0.9199, 0.3812, 0.8886, 0.4102, 0.9512, 0.5728, 0.782, 0.6391, 0.9222, 0.5258, 0.8989, 0.525, 0.8655, 0.2965, 0.9199, 0.324, 0.782, 0.39, 0.8586, 0.3812, 0.8886, 0.4083, 0.8292, 0.4972, 0.8254, 0.4509, 0.8287, 0.1101, 0.6898, 0.2235, 0.6984, 0.2044, 0.7116, 0.1249, 0.7048, 0.03196, 0.7674, 0.1101, 0.6898, 0.1249, 0.7048, 0.09401, 0.7774, 0.2235, 0.6984, 0.2802, 0.7967, 0.217, 0.7931, 0.2044, 0.7116, 0.09538, 0.8954, 0.03196, 0.7674, 0.09401, 0.7774, 0.1189, 0.8515, 0.1921, 0.9082, 0.09538, 0.8954, 0.1189, 0.8515, 0.1769, 0.8615, 0.2802, 0.7967, 0.1921, 0.9082, 0.1769, 0.8615, 0.217, 0.7931, 0.3066, 0.8101, 0.2578, 0.9998, 0.1921, 0.9082, 0.2802, 0.7967, 0.2578, 0.9998, 0.006383, 0.9998, 0.09538, 0.8954, 0.1921, 0.9082, 0.006383, 0.9998, 0.0002321, 0.7745, 0.03196, 0.7674, 0.09538, 0.8954, 0.2614, 0.6608, 0.3066, 0.8101, 0.2802, 0.7967, 0.2235, 0.6984, 0.0002321, 0.7745, 0.08473, 0.6477, 0.1101, 0.6898, 0.03196, 0.7674, 0.08473, 0.6477, 0.2614, 0.6608, 0.2235, 0.6984, 0.1101, 0.6898, 0.1249, 0.7048, 0.2044, 0.7116, 0.1933, 0.7188, 0.1337, 0.7126, 0.09401, 0.7774, 0.1249, 0.7048, 0.1337, 0.7126, 0.1214, 0.7554, 0.2044, 0.7116, 0.217, 0.7931, 0.1953, 0.7653, 0.1933, 0.7188, 0.1189, 0.8515, 0.09401, 0.7774, 0.1214, 0.7554, 0.1294, 0.8192, 0.1769, 0.8615, 0.1189, 0.8515, 0.1294, 0.8192, 0.1736, 0.8257, 0.217, 0.7931, 0.1769, 0.8615, 0.1736, 0.8257, 0.1953, 0.7653, 0.1337, 0.7126, 0.1933, 0.7188, 0.1719, 0.7352, 0.1504, 0.7315, 0.1214, 0.7554, 0.1337, 0.7126, 0.1504, 0.7315, 0.1426, 0.7502, 0.1933, 0.7188, 0.1953, 0.7653, 0.1751, 0.7551, 0.1719, 0.7352, 0.1294, 0.8192, 0.1214, 0.7554, 0.1426, 0.7502, 0.1502, 0.7602, 0.1736, 0.8257, 0.1294, 0.8192, 0.1502, 0.7602, 0.1658, 0.7627, 0.1953, 0.7653, 0.1736, 0.8257, 0.1658, 0.7627, 0.1751, 0.7551, 0.1504, 0.7315, 0.1719, 0.7352, 0.163, 0.7427, 0.1576, 0.7406, 0.1426, 0.7502, 0.1504, 0.7315, 0.1576, 0.7406, 0.1558, 0.7453, 0.1719, 0.7352, 0.1751, 0.7551, 0.1636, 0.7473, 0.163, 0.7427, 0.1502, 0.7602, 0.1426, 0.7502, 0.1558, 0.7453, 0.1569, 0.7488, 0.1658, 0.7627, 0.1502, 0.7602, 0.1569, 0.7488, 0.1617, 0.7505, 0.1751, 0.7551, 0.1658, 0.7627, 0.1617, 0.7505, 0.1636, 0.7473, 0.4906, 0.6063, 0.4879, 0.6067, 0.4877, 0.6065, 0.4908, 0.6061, 0.4908, 0.6083, 0.4906, 0.6063, 0.4908, 0.6061, 0.4909, 0.6083, 0.4879, 0.6067, 0.4877, 0.6086, 0.4875, 0.6086, 0.4877, 0.6065, 0.4902, 0.6096, 0.4908, 0.6083, 0.4909, 0.6083, 0.4903, 0.6097, 0.4882, 0.6099, 0.4902, 0.6096, 0.4903, 0.6097, 0.4881, 0.6101, 0.4877, 0.6086, 0.4882, 0.6099, 0.4881, 0.6101, 0.4875, 0.6086, 0.5236, 0.2462, 0.5235, 0.2463, 0.5235, 0.2463, 0.5235, 0.2462, 0.3405, 0.3033, 0.4275, 0.2521, 0.4335, 0.2584, 0.3533, 0.303, 0.524, 0.2461, 0.5238, 0.2461, 0.5237, 0.246, 0.524, 0.246, 0.5235, 0.2463, 0.5236, 0.2465, 0.5235, 0.2465, 0.5235, 0.2463, 0.4289, 0.2433, 0.3362, 0.2104, 0.3637, 0.2079, 0.4307, 0.234, 0.7565, 0.3109, 0.6964, 0.4675, 0.6797, 0.4484, 0.7339, 0.3103, 0.4275, 0.2521, 0.4289, 0.2433, 0.4307, 0.234, 0.4335, 0.2584, 0.5238, 0.2461, 0.5236, 0.2462, 0.5235, 0.2462, 0.5237, 0.246, 0.3302, 0.4674, 0.6053, 0.4987, 0.605, 0.5128, 0.3296, 0.479, 0.6053, 0.4987, 0.7232, 0.5818, 0.6974, 0.5791, 0.605, 0.5128, 0.2129, 0.5999, 0.3302, 0.4674, 0.3296, 0.479, 0.241, 0.5962, 0.7232, 0.5818, 0.6183, 0.7452, 0.6179, 0.7341, 0.6974, 0.5791, 0.6183, 0.7452, 0.3615, 0.7452, 0.3592, 0.732, 0.6179, 0.7341, 0.3615, 0.7452, 0.2129, 0.5999, 0.241, 0.5962, 0.3592, 0.732, 0.4931, 0.9041, 0.48, 0.9246, 0.4702, 0.9104, 0.4737, 0.8997, 0.48, 0.9246, 0.4373, 0.9244, 0.4459, 0.9085, 0.4702, 0.9104, 0.4102, 0.9512, 0.3812, 0.8886, 0.4207, 0.9025, 0.4373, 0.9244, 0.5151, 0.8696, 0.4973, 0.8812, 0.5063, 0.8751, 0.4122, 0.8779, 0.3974, 0.8635, 0.4046, 0.8701, 0.4745, 0.868, 0.4973, 0.8812, 0.4897, 0.8864, 0.4713, 0.8762, 0.4409, 0.8901, 0.4712, 0.8929, 0.4737, 0.8997, 0.4407, 0.8973, 0.4407, 0.8973, 0.4737, 0.8997, 0.4702, 0.9104, 0.4459, 0.9085, 0.4373, 0.9244, 0.4207, 0.9025, 0.4407, 0.8973, 0.4459, 0.9085, 0.4897, 0.8864, 0.4931, 0.9041, 0.4737, 0.8997, 0.4712, 0.8929, 0.4207, 0.9025, 0.4207, 0.8851, 0.4409, 0.8901, 0.4407, 0.8973, 0.4388, 0.8776, 0.4549, 0.8755, 0.4713, 0.8762, 0.4344, 0.8694, 0.4541, 0.8683, 0.4549, 0.8755, 0.4388, 0.8776, 0.4344, 0.8694, 0.4292, 0.8601, 0.4438, 0.8566, 0.4456, 0.86, 0.4847, 0.8437, 0.5151, 0.8696, 0.5063, 0.8751, 0.4789, 0.8584, 0.4541, 0.8683, 0.4344, 0.8694, 0.4456, 0.86, 0.4538, 0.859, 0.4509, 0.8287, 0.4972, 0.8254, 0.4847, 0.8437, 0.4521, 0.8401, 0.4972, 0.8254, 0.525, 0.8655, 0.5151, 0.8696, 0.4847, 0.8437, 0.3974, 0.8635, 0.423, 0.8461, 0.4292, 0.8601, 0.4046, 0.8701, 0.39, 0.8586, 0.4083, 0.8292, 0.423, 0.8461, 0.3974, 0.8635, 0.4083, 0.8292, 0.4509, 0.8287, 0.4521, 0.8401, 0.423, 0.8461, 0.4122, 0.8779, 0.4344, 0.8694, 0.4388, 0.8776, 0.4207, 0.8851, 0.4046, 0.8701, 0.4292, 0.8601, 0.4344, 0.8694, 0.4122, 0.8779, 0.4789, 0.8584, 0.4745, 0.868, 0.463, 0.8595, 0.4637, 0.8558, 0.4207, 0.8851, 0.4388, 0.8776, 0.4713, 0.8762, 0.4897, 0.8864, 0.4712, 0.8929, 0.4409, 0.8901, 0.4541, 0.8683, 0.4745, 0.868, 0.4713, 0.8762, 0.4549, 0.8755, 0.4745, 0.868, 0.4541, 0.8683, 0.4538, 0.859, 0.463, 0.8595, 0.4789, 0.8584, 0.5063, 0.8751, 0.4973, 0.8812, 0.4745, 0.868, 0.3812, 0.8886, 0.39, 0.8586, 0.3974, 0.8635, 0.4122, 0.8779, 0.4207, 0.8851, 0.4207, 0.9025, 0.525, 0.8655, 0.5258, 0.8989, 0.4931, 0.9041, 0.4897, 0.8864, 0.4973, 0.8812, 0.5151, 0.8696, 0.324, 0.782, 0.5728, 0.782, 0.525, 0.8655, 0.4972, 0.8254, 0.4083, 0.8292, 0.39, 0.8586, 0.4421, 0.8522, 0.453, 0.851, 0.4534, 0.8548, 0.4438, 0.8566, 0.453, 0.851, 0.4646, 0.8514, 0.4637, 0.8558, 0.4534, 0.8548, 0.4438, 0.8566, 0.4534, 0.8548, 0.4538, 0.859, 0.4456, 0.86, 0.4534, 0.8548, 0.4637, 0.8558, 0.463, 0.8595, 0.4538, 0.859, 0.423, 0.8461, 0.4521, 0.8401, 0.453, 0.851, 0.4421, 0.8522, 0.4292, 0.8601, 0.423, 0.8461, 0.4421, 0.8522, 0.4438, 0.8566, 0.4521, 0.8401, 0.4847, 0.8437, 0.4646, 0.8514, 0.453, 0.851, 0.4847, 0.8437, 0.4789, 0.8584, 0.4637, 0.8558, 0.4646, 0.8514, 0.5238, 0.2481, 0.5227, 0.2478, 0.5235, 0.2465, 0.5239, 0.2466, 0.3811, 0.05497, 0.5047, 0.02857, 0.5191, 0.1631, 0.4489, 0.2226, 0.6797, 0.4484, 0.5324, 0.4477, 0.5192, 0.3508, 0.5492, 0.326, 0.7621, 0.2213, 0.7339, 0.3103, 0.6087, 0.2654, 0.6101, 0.2353, 0.7339, 0.3103, 0.6797, 0.4484, 0.5492, 0.326, 0.6087, 0.2654, 0.3637, 0.2079, 0.3811, 0.05497, 0.4489, 0.2226, 0.4307, 0.234, 0.4335, 0.2584, 0.4307, 0.234, 0.4489, 0.2226, 0.4522, 0.2523, 0.5227, 0.2478, 0.5207, 0.2466, 0.5235, 0.2463, 0.5235, 0.2465, 0.5256, 0.2442, 0.5263, 0.2464, 0.5241, 0.2463, 0.524, 0.246, 0.524, 0.244, 0.5256, 0.2442, 0.524, 0.246, 0.5237, 0.246, 0.5213, 0.2446, 0.524, 0.244, 0.5237, 0.246, 0.5235, 0.2462, 0.5192, 0.3508, 0.496, 0.3373, 0.5096, 0.3217, 0.5492, 0.326, 0.598, 0.03455, 0.7621, 0.2213, 0.6101, 0.2353, 0.5571, 0.1685, 0.5263, 0.2464, 0.5261, 0.248, 0.5241, 0.2465, 0.5241, 0.2463, 0.5324, 0.4477, 0.4476, 0.4596, 0.496, 0.3373, 0.5192, 0.3508, 0.5047, 0.02857, 0.598, 0.03455, 0.5571, 0.1685, 0.5191, 0.1631, 0.5207, 0.2466, 0.5213, 0.2446, 0.5235, 0.2462, 0.5235, 0.2463, 0.496, 0.3373, 0.4335, 0.2584, 0.4522, 0.2523, 0.5096, 0.3217, 0.5261, 0.248, 0.5238, 0.2481, 0.5239, 0.2466, 0.5241, 0.2465, 0.4476, 0.4596, 0.3533, 0.303, 0.4335, 0.2584, 0.496, 0.3373, 0.5096, 0.3217, 0.4522, 0.2523, 0.5238, 0.2481, 0.5261, 0.248, 0.5191, 0.1631, 0.5571, 0.1685, 0.5213, 0.2446, 0.5207, 0.2466, 0.5492, 0.326, 0.5096, 0.3217, 0.5261, 0.248, 0.5263, 0.2464, 0.5571, 0.1685, 0.6101, 0.2353, 0.524, 0.244, 0.5213, 0.2446, 0.6101, 0.2353, 0.6087, 0.2654, 0.5256, 0.2442, 0.524, 0.244, 0.6087, 0.2654, 0.5492, 0.326, 0.5263, 0.2464, 0.5256, 0.2442, 0.4489, 0.2226, 0.5191, 0.1631, 0.5207, 0.2466, 0.5227, 0.2478, 0.4522, 0.2523, 0.4489, 0.2226, 0.5227, 0.2478, 0.5238, 0.2481, 0.4908, 0.6061, 0.4877, 0.6065, 0.479, 0.5965, 0.5005, 0.5996, 0.4909, 0.6083, 0.4908, 0.6061, 0.5005, 0.5996, 0.5052, 0.6107, 0.4877, 0.6065, 0.4875, 0.6086, 0.4735, 0.6083, 0.479, 0.5965, 0.4903, 0.6097, 0.4909, 0.6083, 0.5052, 0.6107, 0.4987, 0.6209, 0.4881, 0.6101, 0.4903, 0.6097, 0.4987, 0.6209, 0.4785, 0.6172, 0.4875, 0.6086, 0.4881, 0.6101, 0.4785, 0.6172, 0.4735, 0.6083, 0.5005, 0.5996, 0.479, 0.5965, 0.3296, 0.479, 0.605, 0.5128, 0.5052, 0.6107, 0.5005, 0.5996, 0.605, 0.5128, 0.6974, 0.5791, 0.479, 0.5965, 0.4735, 0.6083, 0.241, 0.5962, 0.3296, 0.479, 0.4987, 0.6209, 0.5052, 0.6107, 0.6974, 0.5791, 0.6179, 0.7341, 0.4785, 0.6172, 0.4987, 0.6209, 0.6179, 0.7341, 0.3592, 0.732, 0.4735, 0.6083, 0.4785, 0.6172, 0.3592, 0.732, 0.241, 0.5962, 0.8659, 0.07344, 0.887, 0.06987, 0.8863, 0.101, 0.8752, 0.1008, 0.9222, 0.09568, 0.9225, 0.122, 0.8904, 0.1167, 0.891, 0.1041, 0.8638, 0.1657, 0.8329, 0.1294, 0.8607, 0.1252, 0.8678, 0.1329, 0.887, 0.06987, 0.9222, 0.09568, 0.891, 0.1041, 0.8863, 0.101, 0.8329, 0.1294, 0.8355, 0.1038, 0.8613, 0.1126, 0.8607, 0.1252, 0.7717, 0.1469, 0.772, 0.08815, 0.8355, 0.1038, 0.8329, 0.1294, 0.8959, 0.009089, 0.9824, 0.06972, 0.9222, 0.09568, 0.887, 0.06987, 0.8549, 0.2334, 0.7717, 0.1469, 0.8329, 0.1294, 0.8638, 0.1657, 0.9824, 0.06972, 0.9921, 0.1291, 0.9225, 0.122, 0.9222, 0.09568, 0.8471, 0.007254, 0.8959, 0.009089, 0.887, 0.06987, 0.8659, 0.07344, 0.9067, 0.2289, 0.8549, 0.2334, 0.8638, 0.1657, 0.8862, 0.1633, 0.772, 0.08815, 0.8471, 0.007254, 0.8659, 0.07344, 0.8355, 0.1038, 0.9921, 0.1291, 0.9067, 0.2289, 0.8862, 0.1633, 0.9225, 0.122, 0.8863, 0.101, 0.9418, 0.6293, 0.9418, 0.6299, 0.9093, 0.6321, 0.8613, 0.1126, 0.8752, 0.1008, 0.8863, 0.101, 0.8863, 0.1012, 0.8844, 0.8137, 0.891, 0.1041, 0.8904, 0.1167, 0.8772, 0.1296, 0.8678, 0.1329, 0.8607, 0.1252, 0.1121, 0.3476, 0.113, 0.3316, 0.1115, 0.3312, 0.1033, 0.3466, 0.093, 0.3159, 0.1111, 0.3275, 0.1116, 0.3265, 0.1002, 0.308, 0.3405, 0.3033, 0.4275, 0.2521, 0.4289, 0.2433, 0.3362, 0.2104, 0.7617, 0.8538, 0.7486, 0.8333, 0.7166, 0.8461, 0.7138, 0.8719, 0.1131, 0.3071, 0.113, 0.3265, 0.1145, 0.3269, 0.125, 0.3116, 0.7791, 0.7035, 0.83, 0.7531, 0.8487, 0.7231, 0.8069, 0.6769, 0.6529, 0.8232, 0.672, 0.8106, 0.6437, 0.7665, 0.6298, 0.7607, 0.7232, 0.647, 0.7263, 0.6547, 0.7742, 0.6523, 0.7682, 0.6315, 0.8205, 0.6583, 0.8069, 0.6769, 0.8487, 0.7231, 0.8721, 0.7166, 0.1121, 0.3476, 0.1124, 0.3847, 0.1424, 0.368, 0.1226, 0.343, 0.0964, 0.341, 0.05149, 0.3703, 0.07935, 0.3871, 0.1033, 0.3466, 0.1131, 0.3071, 0.116, 0.267, 0.07334, 0.2608, 0.1002, 0.308, 0.1305, 0.319, 0.1561, 0.3033, 0.1482, 0.2844, 0.125, 0.3116, 0.1124, 0.3847, 0.1131, 0.4047, 0.1541, 0.3803, 0.1424, 0.368, 0.05149, 0.3703, 0.01275, 0.3873, 0.06581, 0.4121, 0.07935, 0.3871, 0.116, 0.267, 0.1221, 0.2422, 0.0734, 0.2263, 0.07334, 0.2608, 0.1561, 0.3033, 0.1691, 0.2912, 0.1576, 0.2675, 0.1482, 0.2844, 0.1131, 0.4047, 0.1327, 0.4674, 0.1912, 0.421, 0.1541, 0.3803, 0.01275, 0.3873, 0.0002321, 0.5077, 0.07072, 0.4931, 0.06581, 0.4121, 0.1221, 0.2422, 0.146, 0.1828, 0.07377, 0.1486, 0.0734, 0.2263, 0.1691, 0.2912, 0.2215, 0.2771, 0.2035, 0.2357, 0.1576, 0.2675, 0.1576, 0.2675, 0.2035, 0.2357, 0.146, 0.1828, 0.1221, 0.2422, 0.06581, 0.4121, 0.07072, 0.4931, 0.1327, 0.4674, 0.1131, 0.4047, 0.1482, 0.2844, 0.1576, 0.2675, 0.1221, 0.2422, 0.116, 0.267, 0.07935, 0.3871, 0.06581, 0.4121, 0.1131, 0.4047, 0.1124, 0.3847, 0.125, 0.3116, 0.1482, 0.2844, 0.116, 0.267, 0.1131, 0.3071, 0.1033, 0.3466, 0.07935, 0.3871, 0.1124, 0.3847, 0.1121, 0.3476, 0.7682, 0.6315, 0.7742, 0.6523, 0.8069, 0.6769, 0.8205, 0.6583, 0.7138, 0.8719, 0.7166, 0.8461, 0.672, 0.8106, 0.6529, 0.8232, 0.7263, 0.6547, 0.7791, 0.7035, 0.8069, 0.6769, 0.7742, 0.6523, 0.1002, 0.308, 0.1116, 0.3265, 0.113, 0.3265, 0.1131, 0.3071, 0.1226, 0.343, 0.1151, 0.3314, 0.113, 0.3316, 0.1121, 0.3476, 0.9225, 0.122, 0.8904, 0.1167, 0.8772, 0.1296, 0.8862, 0.1633, 0.6964, 0.4675, 0.6797, 0.4484, 0.5324, 0.4477, 0.5272, 0.4675, 0.5272, 0.4675, 0.5324, 0.4477, 0.4476, 0.4596, 0.4358, 0.4659, 0.6124, 0.02516, 0.598, 0.03455, 0.7621, 0.2213, 0.7752, 0.2085, 0.8355, 0.1038, 0.8613, 0.1126, 0.8752, 0.1008, 0.8659, 0.07344, 0.6437, 0.7665, 0.672, 0.8106, 0.7021, 0.7813, 0.6574, 0.7308, 0.5241, 0.2463, 0.5241, 0.2463, 0.524, 0.246, 0.524, 0.2461, 0.5085, 0.006749, 0.5047, 0.02857, 0.598, 0.03455, 0.6124, 0.02516, 0.5238, 0.2465, 0.5239, 0.2466, 0.5241, 0.2465, 0.524, 0.2464, 0.1682, 0.3567, 0.2134, 0.3861, 0.2215, 0.2771, 0.1691, 0.2912, 0.0734, 0.2263, 0.07377, 0.1486, 0.01438, 0.1328, 0.01916, 0.2442, 0.1536, 0.3538, 0.1682, 0.3567, 0.1691, 0.2912, 0.1561, 0.3033, 0.07334, 0.2608, 0.0734, 0.2263, 0.01916, 0.2442, 0.04948, 0.2826, 0.1269, 0.3378, 0.1536, 0.3538, 0.1561, 0.3033, 0.1305, 0.319, 0.1002, 0.308, 0.07334, 0.2608, 0.04948, 0.2826, 0.093, 0.3159, 0.6298, 0.7607, 0.6437, 0.7665, 0.6574, 0.7308, 0.6666, 0.7092, 0.672, 0.8106, 0.7166, 0.8461, 0.7486, 0.8333, 0.7021, 0.7813, 0.8545, 0.7645, 0.83, 0.7531, 0.7486, 0.8333, 0.7617, 0.8538, 0.524, 0.2464, 0.5241, 0.2465, 0.5241, 0.2463, 0.5241, 0.2463, 0.0964, 0.341, 0.1108, 0.3302, 0.1111, 0.3275, 0.093, 0.3159, 0.1033, 0.3466, 0.1115, 0.3312, 0.1108, 0.3302, 0.0964, 0.341, 0.8721, 0.7166, 0.8487, 0.7231, 0.83, 0.7531, 0.8545, 0.7645, 0.1226, 0.343, 0.1424, 0.368, 0.1536, 0.3538, 0.1269, 0.3378, 0.1424, 0.368, 0.1541, 0.3803, 0.1682, 0.3567, 0.1536, 0.3538, 0.1541, 0.3803, 0.1912, 0.421, 0.2134, 0.3861, 0.1682, 0.3567, 0.3362, 0.2104, 0.3637, 0.2079, 0.3811, 0.05497, 0.365, 0.03495, 0.5236, 0.2465, 0.5235, 0.2465, 0.5239, 0.2466, 0.5238, 0.2465, 0.8862, 0.1633, 0.8772, 0.1296, 0.8678, 0.1329, 0.8638, 0.1657, 0.6574, 0.7308, 0.7021, 0.7813, 0.7791, 0.7035, 0.7263, 0.6547, 0.365, 0.03495, 0.3811, 0.05497, 0.5047, 0.02857, 0.5085, 0.006749, 0.7752, 0.2085, 0.7621, 0.2213, 0.7339, 0.3103, 0.7565, 0.3109, 0.6391, 0.9222, 0.5258, 0.8989, 0.5067, 0.9426, 0.5183, 0.9913, 0.04948, 0.2826, 0.01916, 0.2442, 0.01275, 0.3873, 0.05149, 0.3703, 0.093, 0.3159, 0.04948, 0.2826, 0.05149, 0.3703, 0.0964, 0.341, 0.6666, 0.7092, 0.6574, 0.7308, 0.7263, 0.6547, 0.7232, 0.647, 0.7021, 0.7813, 0.7486, 0.8333, 0.83, 0.7531, 0.7791, 0.7035, 0.4358, 0.4659, 0.4476, 0.4596, 0.3533, 0.303, 0.3405, 0.3033, 0.5183, 0.9913, 0.5067, 0.9426, 0.4102, 0.9512, 0.4005, 0.9881, 0.1912, 0.421, 0.2884, 0.4744, 0.3204, 0.4174, 0.2134, 0.3861, 0.2134, 0.3861, 0.3204, 0.4174, 0.3204, 0.241, 0.2215, 0.2771, 0.07377, 0.1486, 0.1311, 0.03934, 0.04413, 0.0002321, 0.01438, 0.1328, 0.2035, 0.2357, 0.2931, 0.1845, 0.2209, 0.09525, 0.146, 0.1828, 0.07072, 0.4931, 0.1203, 0.6149, 0.2055, 0.5676, 0.1327, 0.4674, 0.1327, 0.4674, 0.2055, 0.5676, 0.2884, 0.4744, 0.1912, 0.421, 0.0002321, 0.5077, 0.05338, 0.6472, 0.1203, 0.6149, 0.07072, 0.4931, 0.146, 0.1828, 0.2209, 0.09525, 0.1311, 0.03934, 0.07377, 0.1486, 0.2215, 0.2771, 0.3204, 0.241, 0.2931, 0.1845, 0.2035, 0.2357, 0.8581, 0.834, 0.7948, 0.8434, 0.7834, 0.9111, 0.7834, 0.9882, 0.828, 0.9882, 0.9476, 0.9882, 0.9905, 0.9882, 0.9905, 0.9111, 0.9823, 0.8526, 0.9417, 0.834, 0.5258, 0.8989, 0.4931, 0.9041, 0.48, 0.9246, 0.5067, 0.9426, 0.5067, 0.9426, 0.48, 0.9246, 0.4373, 0.9244, 0.4102, 0.9512, 0.4005, 0.9881, 0.4102, 0.9512, 0.3812, 0.8886, 0.2965, 0.9199, 0.5728, 0.782, 0.525, 0.8655, 0.5258, 0.8989, 0.6391, 0.9222, 0.2965, 0.9199, 0.3812, 0.8886, 0.39, 0.8586, 0.324, 0.782, 0.4083, 0.8292, 0.4509, 0.8287, 0.4972, 0.8254, 0.1101, 0.6898, 0.1249, 0.7048, 0.2044, 0.7116, 0.2235, 0.6984, 0.03196, 0.7674, 0.09401, 0.7774, 0.1249, 0.7048, 0.1101, 0.6898, 0.2235, 0.6984, 0.2044, 0.7116, 0.217, 0.7931, 0.2802, 0.7967, 0.09538, 0.8954, 0.1189, 0.8515, 0.09401, 0.7774, 0.03196, 0.7674, 0.1921, 0.9082, 0.1769, 0.8615, 0.1189, 0.8515, 0.09538, 0.8954, 0.2802, 0.7967, 0.217, 0.7931, 0.1769, 0.8615, 0.1921, 0.9082, 0.3066, 0.8101, 0.2802, 0.7967, 0.1921, 0.9082, 0.2578, 0.9998, 0.2578, 0.9998, 0.1921, 0.9082, 0.09538, 0.8954, 0.006383, 0.9998, 0.006383, 0.9998, 0.09538, 0.8954, 0.03196, 0.7674, 0.0002321, 0.7745, 0.2614, 0.6608, 0.2235, 0.6984, 0.2802, 0.7967, 0.3066, 0.8101, 0.0002321, 0.7745, 0.03196, 0.7674, 0.1101, 0.6898, 0.08473, 0.6477, 0.08473, 0.6477, 0.1101, 0.6898, 0.2235, 0.6984, 0.2614, 0.6608, 0.1249, 0.7048, 0.1337, 0.7126, 0.1933, 0.7188, 0.2044, 0.7116, 0.09401, 0.7774, 0.1214, 0.7554, 0.1337, 0.7126, 0.1249, 0.7048, 0.2044, 0.7116, 0.1933, 0.7188, 0.1953, 0.7653, 0.217, 0.7931, 0.1189, 0.8515, 0.1294, 0.8192, 0.1214, 0.7554, 0.09401, 0.7774, 0.1769, 0.8615, 0.1736, 0.8257, 0.1294, 0.8192, 0.1189, 0.8515, 0.217, 0.7931, 0.1953, 0.7653, 0.1736, 0.8257, 0.1769, 0.8615, 0.1337, 0.7126, 0.1504, 0.7315, 0.1719, 0.7352, 0.1933, 0.7188, 0.1214, 0.7554, 0.1426, 0.7502, 0.1504, 0.7315, 0.1337, 0.7126, 0.1933, 0.7188, 0.1719, 0.7352, 0.1751, 0.7551, 0.1953, 0.7653, 0.1294, 0.8192, 0.1502, 0.7602, 0.1426, 0.7502, 0.1214, 0.7554, 0.1736, 0.8257, 0.1658, 0.7627, 0.1502, 0.7602, 0.1294, 0.8192, 0.1953, 0.7653, 0.1751, 0.7551, 0.1658, 0.7627, 0.1736, 0.8257, 0.1504, 0.7315, 0.1576, 0.7406, 0.163, 0.7427, 0.1719, 0.7352, 0.1426, 0.7502, 0.1558, 0.7453, 0.1576, 0.7406, 0.1504, 0.7315, 0.1719, 0.7352, 0.163, 0.7427, 0.1636, 0.7473, 0.1751, 0.7551, 0.1502, 0.7602, 0.1569, 0.7488, 0.1558, 0.7453, 0.1426, 0.7502, 0.1658, 0.7627, 0.1617, 0.7505, 0.1569, 0.7488, 0.1502, 0.7602, 0.1751, 0.7551, 0.1636, 0.7473, 0.1617, 0.7505, 0.1658, 0.7627, 0.4906, 0.6063, 0.4908, 0.6061, 0.4877, 0.6065, 0.4879, 0.6067, 0.4908, 0.6083, 0.4909, 0.6083, 0.4908, 0.6061, 0.4906, 0.6063, 0.4879, 0.6067, 0.4877, 0.6065, 0.4875, 0.6086, 0.4877, 0.6086, 0.4902, 0.6096, 0.4903, 0.6097, 0.4909, 0.6083, 0.4908, 0.6083, 0.4882, 0.6099, 0.4881, 0.6101, 0.4903, 0.6097, 0.4902, 0.6096, 0.4877, 0.6086, 0.4875, 0.6086, 0.4881, 0.6101, 0.4882, 0.6099, 0.5236, 0.2462, 0.5235, 0.2462, 0.5235, 0.2463, 0.5235, 0.2463, 0.3405, 0.3033, 0.3533, 0.303, 0.4335, 0.2584, 0.4275, 0.2521, 0.524, 0.2461, 0.524, 0.246, 0.5237, 0.246, 0.5238, 0.2461, 0.5235, 0.2463, 0.5235, 0.2463, 0.5235, 0.2465, 0.5236, 0.2465, 0.4289, 0.2433, 0.4307, 0.234, 0.3637, 0.2079, 0.3362, 0.2104, 0.7565, 0.3109, 0.7339, 0.3103, 0.6797, 0.4484, 0.6964, 0.4675, 0.4275, 0.2521, 0.4335, 0.2584, 0.4307, 0.234, 0.4289, 0.2433, 0.5238, 0.2461, 0.5237, 0.246, 0.5235, 0.2462, 0.5236, 0.2462, 0.3302, 0.4674, 0.3296, 0.479, 0.605, 0.5128, 0.6053, 0.4987, 0.6053, 0.4987, 0.605, 0.5128, 0.6974, 0.5791, 0.7232, 0.5818, 0.2129, 0.5999, 0.241, 0.5962, 0.3296, 0.479, 0.3302, 0.4674, 0.7232, 0.5818, 0.6974, 0.5791, 0.6179, 0.7341, 0.6183, 0.7452, 0.6183, 0.7452, 0.6179, 0.7341, 0.3592, 0.732, 0.3615, 0.7452, 0.3615, 0.7452, 0.3592, 0.732, 0.241, 0.5962, 0.2129, 0.5999, 0.4931, 0.9041, 0.4737, 0.8997, 0.4702, 0.9104, 0.48, 0.9246, 0.48, 0.9246, 0.4702, 0.9104, 0.4459, 0.9085, 0.4373, 0.9244, 0.4102, 0.9512, 0.4373, 0.9244, 0.4207, 0.9025, 0.3812, 0.8886, 0.5151, 0.8696, 0.5063, 0.8751, 0.4973, 0.8812, 0.4122, 0.8779, 0.4046, 0.8701, 0.3974, 0.8635, 0.4745, 0.868, 0.4713, 0.8762, 0.4897, 0.8864, 0.4973, 0.8812, 0.4409, 0.8901, 0.4407, 0.8973, 0.4737, 0.8997, 0.4712, 0.8929, 0.4407, 0.8973, 0.4459, 0.9085, 0.4702, 0.9104, 0.4737, 0.8997, 0.4373, 0.9244, 0.4459, 0.9085, 0.4407, 0.8973, 0.4207, 0.9025, 0.4897, 0.8864, 0.4712, 0.8929, 0.4737, 0.8997, 0.4931, 0.9041, 0.4207, 0.9025, 0.4407, 0.8973, 0.4409, 0.8901, 0.4207, 0.8851, 0.4388, 0.8776, 0.4713, 0.8762, 0.4549, 0.8755, 0.4344, 0.8694, 0.4388, 0.8776, 0.4549, 0.8755, 0.4541, 0.8683, 0.4344, 0.8694, 0.4456, 0.86, 0.4438, 0.8566, 0.4292, 0.8601, 0.4847, 0.8437, 0.4789, 0.8584, 0.5063, 0.8751, 0.5151, 0.8696, 0.4541, 0.8683, 0.4538, 0.859, 0.4456, 0.86, 0.4344, 0.8694, 0.4509, 0.8287, 0.4521, 0.8401, 0.4847, 0.8437, 0.4972, 0.8254, 0.4972, 0.8254, 0.4847, 0.8437, 0.5151, 0.8696, 0.525, 0.8655, 0.3974, 0.8635, 0.4046, 0.8701, 0.4292, 0.8601, 0.423, 0.8461, 0.39, 0.8586, 0.3974, 0.8635, 0.423, 0.8461, 0.4083, 0.8292, 0.4083, 0.8292, 0.423, 0.8461, 0.4521, 0.8401, 0.4509, 0.8287, 0.4122, 0.8779, 0.4207, 0.8851, 0.4388, 0.8776, 0.4344, 0.8694, 0.4046, 0.8701, 0.4122, 0.8779, 0.4344, 0.8694, 0.4292, 0.8601, 0.4789, 0.8584, 0.4637, 0.8558, 0.463, 0.8595, 0.4745, 0.868, 0.4207, 0.8851, 0.4409, 0.8901, 0.4712, 0.8929, 0.4897, 0.8864, 0.4713, 0.8762, 0.4388, 0.8776, 0.4541, 0.8683, 0.4549, 0.8755, 0.4713, 0.8762, 0.4745, 0.868, 0.4745, 0.868, 0.463, 0.8595, 0.4538, 0.859, 0.4541, 0.8683, 0.4789, 0.8584, 0.4745, 0.868, 0.4973, 0.8812, 0.5063, 0.8751, 0.3812, 0.8886, 0.4207, 0.9025, 0.4207, 0.8851, 0.4122, 0.8779, 0.3974, 0.8635, 0.39, 0.8586, 0.525, 0.8655, 0.5151, 0.8696, 0.4973, 0.8812, 0.4897, 0.8864, 0.4931, 0.9041, 0.5258, 0.8989, 0.324, 0.782, 0.39, 0.8586, 0.4083, 0.8292, 0.4972, 0.8254, 0.525, 0.8655, 0.5728, 0.782, 0.4421, 0.8522, 0.4438, 0.8566, 0.4534, 0.8548, 0.453, 0.851, 0.453, 0.851, 0.4534, 0.8548, 0.4637, 0.8558, 0.4646, 0.8514, 0.4438, 0.8566, 0.4456, 0.86, 0.4538, 0.859, 0.4534, 0.8548, 0.4534, 0.8548, 0.4538, 0.859, 0.463, 0.8595, 0.4637, 0.8558, 0.423, 0.8461, 0.4421, 0.8522, 0.453, 0.851, 0.4521, 0.8401, 0.4292, 0.8601, 0.4438, 0.8566, 0.4421, 0.8522, 0.423, 0.8461, 0.4521, 0.8401, 0.453, 0.851, 0.4646, 0.8514, 0.4847, 0.8437, 0.4847, 0.8437, 0.4646, 0.8514, 0.4637, 0.8558, 0.4789, 0.8584, 0.5238, 0.2481, 0.5239, 0.2466, 0.5235, 0.2465, 0.5227, 0.2478, 0.3811, 0.05497, 0.4489, 0.2226, 0.5191, 0.1631, 0.5047, 0.02857, 0.6797, 0.4484, 0.5492, 0.326, 0.5192, 0.3508, 0.5324, 0.4477, 0.7621, 0.2213, 0.6101, 0.2353, 0.6087, 0.2654, 0.7339, 0.3103, 0.7339, 0.3103, 0.6087, 0.2654, 0.5492, 0.326, 0.6797, 0.4484, 0.3637, 0.2079, 0.4307, 0.234, 0.4489, 0.2226, 0.3811, 0.05497, 0.4335, 0.2584, 0.4522, 0.2523, 0.4489, 0.2226, 0.4307, 0.234, 0.5227, 0.2478, 0.5235, 0.2465, 0.5235, 0.2463, 0.5207, 0.2466, 0.5256, 0.2442, 0.524, 0.246, 0.5241, 0.2463, 0.5263, 0.2464, 0.524, 0.244, 0.5237, 0.246, 0.524, 0.246, 0.5256, 0.2442, 0.5213, 0.2446, 0.5235, 0.2462, 0.5237, 0.246, 0.524, 0.244, 0.5192, 0.3508, 0.5492, 0.326, 0.5096, 0.3217, 0.496, 0.3373, 0.598, 0.03455, 0.5571, 0.1685, 0.6101, 0.2353, 0.7621, 0.2213, 0.5263, 0.2464, 0.5241, 0.2463, 0.5241, 0.2465, 0.5261, 0.248, 0.5324, 0.4477, 0.5192, 0.3508, 0.496, 0.3373, 0.4476, 0.4596, 0.5047, 0.02857, 0.5191, 0.1631, 0.5571, 0.1685, 0.598, 0.03455, 0.5207, 0.2466, 0.5235, 0.2463, 0.5235, 0.2462, 0.5213, 0.2446, 0.496, 0.3373, 0.5096, 0.3217, 0.4522, 0.2523, 0.4335, 0.2584, 0.5261, 0.248, 0.5241, 0.2465, 0.5239, 0.2466, 0.5238, 0.2481, 0.4476, 0.4596, 0.496, 0.3373, 0.4335, 0.2584, 0.3533, 0.303, 0.5096, 0.3217, 0.5261, 0.248, 0.5238, 0.2481, 0.4522, 0.2523, 0.5191, 0.1631, 0.5207, 0.2466, 0.5213, 0.2446, 0.5571, 0.1685, 0.5492, 0.326, 0.5263, 0.2464, 0.5261, 0.248, 0.5096, 0.3217, 0.5571, 0.1685, 0.5213, 0.2446, 0.524, 0.244, 0.6101, 0.2353, 0.6101, 0.2353, 0.524, 0.244, 0.5256, 0.2442, 0.6087, 0.2654, 0.6087, 0.2654, 0.5256, 0.2442, 0.5263, 0.2464, 0.5492, 0.326, 0.4489, 0.2226, 0.5227, 0.2478, 0.5207, 0.2466, 0.5191, 0.1631, 0.4522, 0.2523, 0.5238, 0.2481, 0.5227, 0.2478, 0.4489, 0.2226, 0.4908, 0.6061, 0.5005, 0.5996, 0.479, 0.5965, 0.4877, 0.6065, 0.4909, 0.6083, 0.5052, 0.6107, 0.5005, 0.5996, 0.4908, 0.6061, 0.4877, 0.6065, 0.479, 0.5965, 0.4735, 0.6083, 0.4875, 0.6086, 0.4903, 0.6097, 0.4987, 0.6209, 0.5052, 0.6107, 0.4909, 0.6083, 0.4881, 0.6101, 0.4785, 0.6172, 0.4987, 0.6209, 0.4903, 0.6097, 0.4875, 0.6086, 0.4735, 0.6083, 0.4785, 0.6172, 0.4881, 0.6101, 0.5005, 0.5996, 0.605, 0.5128, 0.3296, 0.479, 0.479, 0.5965, 0.5052, 0.6107, 0.6974, 0.5791, 0.605, 0.5128, 0.5005, 0.5996, 0.479, 0.5965, 0.3296, 0.479, 0.241, 0.5962, 0.4735, 0.6083, 0.4987, 0.6209, 0.6179, 0.7341, 0.6974, 0.5791, 0.5052, 0.6107, 0.4785, 0.6172, 0.3592, 0.732, 0.6179, 0.7341, 0.4987, 0.6209, 0.4735, 0.6083, 0.241, 0.5962, 0.3592, 0.732, 0.4785, 0.6172, 0.8659, 0.07344, 0.8752, 0.1008, 0.8863, 0.101, 0.887, 0.06987, 0.9222, 0.09568, 0.891, 0.1041, 0.8904, 0.1167, 0.9225, 0.122, 0.8638, 0.1657, 0.8678, 0.1329, 0.8607, 0.1252, 0.8329, 0.1294, 0.887, 0.06987, 0.8863, 0.101, 0.891, 0.1041, 0.9222, 0.09568, 0.8329, 0.1294, 0.8607, 0.1252, 0.8613, 0.1126, 0.8355, 0.1038, 0.7717, 0.1469, 0.8329, 0.1294, 0.8355, 0.1038, 0.772, 0.08815, 0.8959, 0.009089, 0.887, 0.06987, 0.9222, 0.09568, 0.9824, 0.06972, 0.8549, 0.2334, 0.8638, 0.1657, 0.8329, 0.1294, 0.7717, 0.1469, 0.9824, 0.06972, 0.9222, 0.09568, 0.9225, 0.122, 0.9921, 0.1291, 0.8471, 0.007254, 0.8659, 0.07344, 0.887, 0.06987, 0.8959, 0.009089, 0.9067, 0.2289, 0.8862, 0.1633, 0.8638, 0.1657, 0.8549, 0.2334, 0.772, 0.08815, 0.8355, 0.1038, 0.8659, 0.07344, 0.8471, 0.007254, 0.9921, 0.1291, 0.9225, 0.122, 0.8862, 0.1633, 0.9067, 0.2289, 0.8863, 0.101, 0.9093, 0.6321, 0.9418, 0.6299, 0.9418, 0.6293, 0.8613, 0.1126, 0.8607, 0.1252, 0.8678, 0.1329, 0.8772, 0.1296, 0.8904, 0.1167, 0.891, 0.1041, 0.8844, 0.8137, 0.8863, 0.1012, 0.8863, 0.101, 0.8752, 0.1008])
me_cube.use_remesh_preserve_volume = False
me_cube.use_remesh_preserve_attributes = False
me_cube.use_mirror_x = True
me_cube.use_mirror_topology = True
me_cube.update()
arm_armature = bpy.data.armatures.new('Armature')  # bones are not reproduced

# ---- objects
ob_armature = bpy.data.objects.new('Armature', arm_armature)
ob_cube = bpy.data.objects.new('Cube', me_cube)

# ---- transforms, parenting, visibility, modifiers, constraints
ob_armature.location = (0.0, 0.0, 6.945)
ob_armature.display_type = 'SOLID'
ob_armature.show_in_front = True
ob_armature.lineart.crease_threshold = 0.0
ob_cube.parent = ob_armature
ob_cube.matrix_parent_inverse = Matrix(((1.0, 0.0, 0.0, -0.0), (0.0, 1.0, 0.0, -0.0), (0.0, 0.0, 1.0, -6.945), (0.0, 0.0, 0.0, 1.0)))
ob_cube.location = (0.0, 0.0, 0.0)
ob_cube.lineart.crease_threshold = 0.0
ob_cube.use_mesh_mirror_x = True
_vg = ob_cube.vertex_groups.new(name='Group')
_vg = ob_cube.vertex_groups.new(name='Torso')
for _i, _w in zip([0, 1, 2, 3, 6, 7, 8, 9, 10, 11, 12, 13, 14, 15, 18, 19, 20, 21, 22, 23, 28, 29, 31, 32, 37, 39, 41, 42, 62, 63, 66, 69, 110, 136, 137, 138, 139, 140, 141, 142, 143, 144, 145, 146, 147, 148, 149, 150, 151, 159, 162, 163, 164, 165, 166, 172, 177, 184, 209, 210, 211, 212, 213, 214, 215, 216, 221, 222, 223, 224, 225, 226, 227, 228, 229, 230, 231, 232, 233, 234, 235, 236, 237, 240, 241, 242, 243, 244, 245, 250, 251, 252, 253, 256, 257, 258, 259, 261, 265, 266, 267, 268, 270, 271, 272, 275, 276, 278, 281, 301, 302, 305, 308, 349, 375, 376, 377, 378, 379, 380, 381, 382, 383, 384, 385, 386, 387, 388, 389, 390, 398, 401, 402, 403, 404, 405, 411, 416, 423], [0.1181, 0.3463, 0.4, 0.723, 0.1856, 0.3407, 0.1039, 0.1801, 0.006275, 0.04086, 0.7482, 0.03032, 0.4, 0.3354, 0.4047, 0.219, 0.2275, 0.1285, 0.06688, 0.04678, 0.6805, 0.2738, 0.1911, 0.09055, 0.4178, 0.7048, 0.2365, 0.1202, 0.01784, 0.004609, 0.05663, 0.03674, 0.4628, 0.4, 0.02398, 0.1193, 0.4, 0.4, 0.4343, 0.3595, 0.0, 0.0, 0.1374, 0.0, 0.0, 0.0, 0.5541, 0.5108, 0.0, 0.0503, 0.1576, 0.7613, 0.0, 0.6256, 0.0, 0.03163, 0.0, 0.09295, 0.1181, 0.3463, 0.4, 0.723, 0.779, 0.458, 0.7354, 0.3583, 0.4207, 0.2694, 0.1856, 0.3407, 0.1556, 0.1039, 0.1801, 0.2226, 0.06305, 0.006275, 0.04086, 0.06601, 0.0, 0.7482, 0.03032, 0.4, 0.3354, 0.4047, 0.219, 0.2275, 0.1285, 0.06688, 0.04678, 0.6805, 0.2738, 0.7817, 0.4418, 0.1911, 0.3895, 0.09055, 0.2298, 0.07631, 0.4178, 0.4211, 0.2121, 0.06558, 0.7048, 0.7853, 0.7398, 0.2365, 0.1202, 0.588, 0.001757, 0.01784, 0.004609, 0.05663, 0.03674, 0.4628, 0.4, 0.02398, 0.1193, 0.4, 0.4, 0.4343, 0.3595, 0.0, 0.0, 0.1374, 0.0, 0.0, 0.0, 0.5541, 0.5108, 0.0, 0.0503, 0.1576, 0.7613, 0.0, 0.6256, 0.0, 0.03163, 0.0, 0.09295]): _vg.add([_i], _w, 'REPLACE')
_vg = ob_cube.vertex_groups.new(name='Chest')
for _i, _w in zip([1, 3, 4, 5, 6, 7, 8, 9, 10, 11, 12, 15, 16, 17, 18, 19, 20, 21, 22, 23, 28, 30, 31, 32, 33, 34, 39, 40, 41, 42, 43, 44, 46, 47, 48, 49, 50, 51, 62, 63, 64, 65, 66, 67, 68, 69, 72, 75, 210, 212, 213, 215, 217, 218, 219, 220, 221, 222, 223, 224, 225, 226, 227, 228, 229, 230, 231, 232, 234, 237, 238, 239, 240, 241, 242, 243, 244, 245, 250, 252, 254, 255, 256, 257, 258, 259, 260, 261, 262, 266, 267, 268, 270, 271, 273, 274, 275, 276, 277, 279, 281, 282, 283, 284, 285, 286, 287, 288, 289, 290, 301, 302, 303, 304, 305, 306, 307, 308, 311, 314], [0.1283, 0.1123, 0.2924, 0.3043, 0.504, 0.4523, 0.4687, 0.4641, 0.2445, 0.2601, 0.1128, 0.1341, 0.6356, 0.5642, 0.503, 0.6282, 0.6282, 0.6776, 0.6525, 0.6385, 0.1107, 0.1721, 0.4311, 0.2591, 0.09074, 0.5356, 0.1047, 0.1593, 0.421, 0.2494, 0.0866, 0.6585, 0.2437, 0.1387, 0.5819, 0.54, 0.109, 0.1156, 0.07296, 0.07704, 0.04196, 0.05866, 0.1207, 0.03672, 0.05918, 0.1243, 0.05896, 0.04791, 0.1283, 0.1123, 0.1298, 0.1459, 0.2924, 0.3043, 0.9678, 0.7494, 0.5458, 0.6613, 0.504, 0.4523, 0.7563, 0.4687, 0.4641, 0.7369, 0.807, 0.2445, 0.2601, 0.8757, 0.1128, 0.1341, 0.6356, 0.5642, 0.503, 0.6282, 0.6282, 0.6776, 0.6525, 0.6385, 0.1107, 0.1694, 0.1721, 0.7834, 0.4311, 0.5755, 0.2591, 0.7192, 0.09074, 0.844, 0.5356, 0.5613, 0.7678, 0.905, 0.1047, 0.1648, 0.1593, 0.9258, 0.421, 0.2494, 0.0866, 0.6585, 0.7451, 0.2437, 0.1387, 1.034, 0.5819, 0.54, 0.109, 0.8059, 0.9547, 0.1156, 0.07296, 0.07704, 0.04196, 0.05866, 0.1207, 0.03672, 0.05918, 0.1243, 0.05896, 0.04791]): _vg.add([_i], _w, 'REPLACE')
_vg = ob_cube.vertex_groups.new(name='Shoulder.L')
for _i, _w in zip([1, 3, 4, 5, 6, 7, 8, 9, 10, 11, 16, 17, 18, 19, 20, 21, 22, 23, 28, 30, 31, 32, 33, 34, 39, 40, 41, 42, 43, 44, 46, 47, 48, 49, 50, 51, 58, 59, 60, 61, 62, 63, 64, 65, 66, 67, 68, 69, 70, 71, 72, 73, 74, 75, 76, 78, 79, 80, 81, 220, 222, 225, 228, 229, 232, 255, 259, 261, 274, 281, 288, 289], [0.02152, 0.002042, 0.6796, 0.6721, 0.1688, 0.124, 0.2794, 0.2487, 0.6696, 0.6534, 0.3458, 0.4063, 0.05421, 0.08388, 0.1049, 0.1299, 0.2577, 0.2803, 0.02611, 0.8063, 0.1889, 0.3239, 0.8163, 0.4401, 0.01929, 0.814, 0.1899, 0.3677, 0.8271, 0.3259, 0.7276, 0.8353, 0.3951, 0.4248, 0.8717, 0.8553, 0.8158, 0.8657, 0.7513, 0.7046, 0.2266, 0.1784, 0.8846, 0.8314, 0.3655, 0.9039, 0.8183, 0.2589, 0.5341, 0.1666, 0.1093, 0.5539, 0.1409, 0.1525, 0.01363, 0.02506, 0.01635, 0.01381, 0.04949, 0.1103, 0.01398, 0.03037, 0.002387, 0.05756, 0.02527, 0.09697, 0.01081, 0.03541, 0.03181, 0.1096, 0.08398, 0.004978]): _vg.add([_i], _w, 'REPLACE')
_vg = ob_cube.vertex_groups.new(name='upArm.L')
for _i, _w in zip([6, 7, 8, 9, 10, 11, 19, 20, 21, 23, 28, 31, 32, 33, 41, 42, 43, 58, 59, 60, 61, 62, 63, 64, 65, 66, 67, 68, 69, 70, 71, 72, 73, 74, 75, 76, 77, 78, 79, 80, 81, 82, 83, 84, 85, 86, 87, 174, 176, 178, 179, 180, 181, 184], [0.1056, 0.0548, 0.1248, 0.08706, 0.05144, 0.02207, 0.03074, 0.001566, 0.04274, 0.002612, 0.002798, 0.147, 0.2932, 0.07389, 0.114, 0.2329, 0.06279, 0.1627, 0.1173, 0.2221, 0.2669, 0.6203, 0.6643, 0.06608, 0.08955, 0.4221, 0.05062, 0.106, 0.5326, 0.4601, 0.801, 0.7429, 0.4391, 0.8268, 0.7117, 0.8952, 0.8995, 0.7537, 0.8859, 0.8709, 0.748, 0.1649, 0.1583, 0.2425, 0.1778, 0.1653, 0.2361, 0.1701, 0.1649, 0.2259, 0.2312, 0.1591, 0.1594, 0.001569]): _vg.add([_i], _w, 'REPLACE')
_vg = ob_cube.vertex_groups.new(name='loArm.L')
for _i, _w in zip([0, 1, 2, 3, 4, 5, 6, 7, 8, 9, 10, 11, 12, 13, 14, 15, 16, 18, 19, 20, 22, 23, 28, 29, 30, 31, 32, 33, 37, 39, 40, 41, 42, 43, 44, 46, 47, 50, 51, 52, 53, 54, 55, 56, 57, 58, 59, 60, 61, 62, 63, 64, 65, 66, 67, 68, 69, 70, 71, 72, 73, 74, 75, 76, 77, 78, 79, 80, 81, 82, 83, 84, 85, 86, 87, 88, 89, 90, 91, 92, 93, 94, 95, 96, 97, 98, 99, 100, 101, 102, 103, 104, 105, 106, 107, 108, 109, 110, 111, 112, 113, 114, 115, 116, 117, 118, 119, 120, 121, 122, 123, 124, 125, 126, 127, 128, 129, 130, 131, 132, 133, 134, 135, 136, 137, 138, 139, 162, 173, 174, 175, 176, 177, 178, 179, 180, 181, 182, 183, 184, 185, 186, 187, 188, 189, 190, 213, 221], [0.0, 0.0, 0.0, 0.0, 0.0, 0.0, 0.0, 0.0, 0.0, 0.0, 0.0, 0.0, 0.0, 0.0, 0.0, 0.0, 0.0, 0.0, 0.0, 0.0, 0.0, 0.0, 0.0, 0.0, 0.0, 0.0, 0.0, 0.0, 0.0, 0.0, 0.0, 0.0, 0.0, 0.0, 0.0, 0.0, 0.0, 0.0, 0.0, 0.3223, 0.3069, 0.3168, 0.3206, 0.3263, 0.3672, 0.0, 0.0, 0.0, 0.0, 0.0, 0.0, 0.0, 0.0, 0.0, 0.0, 0.0, 0.0, 0.0, 0.0, 0.0, 0.0, 0.0, 0.0, 0.0, 0.0, 0.0, 0.0, 0.0, 0.0, 0.6305, 0.4678, 0.2599, 0.5545, 0.08782, 0.0, 0.7784, 0.7543, 0.6861, 0.7632, 0.766, 0.6975, 0.1155, 0.09757, 0.128, 0.0947, 0.09664, 0.146, 0.04135, 0.03028, 0.04951, 0.01484, 0.01594, 0.05681, 0.3381, 0.08665, 0.2248, 0.2113, 0.0, 0.3687, 0.08988, 0.2787, 0.1544, 0.3341, 0.07193, 0.1666, 0.2638, 0.1177, 0.2262, 0.17, 0.1511, 0.216, 0.2414, 0.1244, 0.1055, 0.1806, 0.1813, 0.1601, 0.1843, 0.1877, 0.1687, 0.1903, 0.1887, 0.1551, 0.0, 0.0, 0.0, 0.0, 0.0, 0.9568, 0.5722, 0.9553, 0.1174, 0.9356, 0.0, 0.2689, 0.4767, 0.6643, 0.9663, 0.9585, 0.9295, 0.7965, 0.8023, 0.7388, 0.8152, 0.7918, 0.7242, 0.0, 0.0]): _vg.add([_i], _w, 'REPLACE')
_vg = ob_cube.vertex_groups.new(name='Hand.L')
for _i, _w in zip([52, 53, 54, 55, 56, 57, 88, 89, 90, 91, 92, 93, 94, 95, 96, 97, 98, 99, 100, 101, 102, 103, 104, 105, 106, 107, 108, 109, 111, 112, 113, 114, 115, 116, 117, 118, 119, 120, 121, 122, 123, 124, 125, 126, 127, 128, 129, 130, 131, 132, 133, 134, 135, 173, 175, 177, 183, 184, 185, 186, 187, 188, 189, 190], [0.6761, 0.6912, 0.682, 0.6781, 0.6729, 0.6316, 0.2197, 0.2431, 0.3093, 0.2344, 0.2313, 0.2985, 0.884, 0.902, 0.8715, 0.905, 0.9031, 0.8535, 0.9541, 0.9597, 0.9501, 0.9675, 0.9669, 0.943, 0.6599, 0.913, 0.7741, 0.7875, 0.6289, 0.9097, 0.7199, 0.8448, 0.6641, 0.9277, 0.8326, 0.7347, 0.8818, 0.7726, 0.8291, 0.8482, 0.7829, 0.7572, 0.875, 0.894, 0.8186, 0.8179, 0.8391, 0.815, 0.8114, 0.8304, 0.8088, 0.8105, 0.8443, 0.001704, 0.004277, 0.02735, 0.001662, 0.03511, 0.2006, 0.1945, 0.2566, 0.1828, 0.2052, 0.2705]): _vg.add([_i], _w, 'REPLACE')
_vg = ob_cube.vertex_groups.new(name='Shoulder.R')
for _i, _w in zip([210, 212, 217, 218, 220, 222, 223, 224, 225, 226, 227, 228, 229, 230, 231, 232, 238, 239, 240, 241, 242, 243, 244, 245, 250, 254, 255, 256, 258, 259, 260, 261, 262, 270, 273, 274, 275, 276, 277, 279, 281, 282, 283, 285, 286, 287, 288, 289, 290, 297, 298, 299, 300, 301, 302, 303, 304, 305, 306, 307, 308, 309, 310, 311, 312, 313, 314, 315, 317, 318, 319, 320], [0.02152, 0.002042, 0.6796, 0.6721, 0.1103, 0.01398, 0.1688, 0.124, 0.03037, 0.2794, 0.2487, 0.002387, 0.05756, 0.6696, 0.6534, 0.02527, 0.3458, 0.4063, 0.05421, 0.08388, 0.1049, 0.1299, 0.2577, 0.2803, 0.02611, 0.8063, 0.09697, 0.1889, 0.3239, 0.01081, 0.8163, 0.03541, 0.4401, 0.01929, 0.814, 0.03181, 0.1899, 0.3677, 0.8271, 0.3259, 0.1096, 0.7276, 0.8353, 0.3951, 0.4248, 0.8717, 0.08398, 0.004978, 0.8553, 0.8158, 0.8657, 0.7513, 0.7046, 0.2266, 0.1784, 0.8846, 0.8314, 0.3655, 0.9039, 0.8183, 0.2589, 0.5341, 0.1666, 0.1093, 0.5539, 0.1409, 0.1525, 0.01363, 0.02506, 0.01635, 0.01381, 0.04949]): _vg.add([_i], _w, 'REPLACE')
_vg = ob_cube.vertex_groups.new(name='upArm.R')
for _i, _w in zip([223, 224, 226, 227, 230, 231, 241, 242, 243, 245, 250, 256, 258, 260, 275, 276, 277, 297, 298, 299, 300, 301, 302, 303, 304, 305, 306, 307, 308, 309, 310, 311, 312, 313, 314, 315, 316, 317, 318, 319, 320, 321, 322, 323, 324, 325, 326, 413, 415, 417, 418, 419, 420, 423], [0.1056, 0.0548, 0.1248, 0.08706, 0.05144, 0.02207, 0.03074, 0.001566, 0.04274, 0.002612, 0.002798, 0.147, 0.2932, 0.07389, 0.114, 0.2329, 0.06279, 0.1627, 0.1173, 0.2221, 0.2669, 0.6203, 0.6643, 0.06608, 0.08955, 0.4221, 0.05062, 0.106, 0.5326, 0.4601, 0.801, 0.7429, 0.4391, 0.8268, 0.7117, 0.8952, 0.8995, 0.7537, 0.8859, 0.8709, 0.748, 0.1649, 0.1583, 0.2425, 0.1778, 0.1653, 0.2361, 0.1701, 0.1649, 0.2259, 0.2312, 0.1591, 0.1594, 0.001569]): _vg.add([_i], _w, 'REPLACE')
_vg = ob_cube.vertex_groups.new(name='loArm.R')
for _i, _w in zip([209, 210, 211, 212, 217, 218, 223, 224, 226, 227, 230, 231, 234, 235, 236, 237, 238, 240, 241, 242, 244, 245, 250, 251, 254, 256, 258, 260, 265, 270, 273, 275, 276, 277, 279, 282, 283, 287, 290, 291, 292, 293, 294, 295, 296, 297, 298, 299, 300, 301, 302, 303, 304, 305, 306, 307, 308, 309, 310, 311, 312, 313, 314, 315, 316, 317, 318, 319, 320, 321, 322, 323, 324, 325, 326, 327, 328, 329, 330, 331, 332, 333, 334, 335, 336, 337, 338, 339, 340, 341, 342, 343, 344, 345, 346, 347, 348, 349, 350, 351, 352, 353, 354, 355, 356, 357, 358, 359, 360, 361, 362, 363, 364, 365, 366, 367, 368, 369, 370, 371, 372, 373, 374, 375, 376, 377, 378, 401, 412, 413, 414, 415, 416, 417, 418, 419, 420, 421, 422, 423, 424, 425, 426, 427, 428, 429], [0.0, 0.0, 0.0, 0.0, 0.0, 0.0, 0.0, 0.0, 0.0, 0.0, 0.0, 0.0, 0.0, 0.0, 0.0, 0.0, 0.0, 0.0, 0.0, 0.0, 0.0, 0.0, 0.0, 0.0, 0.0, 0.0, 0.0, 0.0, 0.0, 0.0, 0.0, 0.0, 0.0, 0.0, 0.0, 0.0, 0.0, 0.0, 0.0, 0.3223, 0.3069, 0.3168, 0.3206, 0.3263, 0.3672, 0.0, 0.0, 0.0, 0.0, 0.0, 0.0, 0.0, 0.0, 0.0, 0.0, 0.0, 0.0, 0.0, 0.0, 0.0, 0.0, 0.0, 0.0, 0.0, 0.0, 0.0, 0.0, 0.0, 0.0, 0.6305, 0.4678, 0.2599, 0.5545, 0.08782, 0.0, 0.7784, 0.7543, 0.6861, 0.7632, 0.766, 0.6975, 0.1155, 0.09757, 0.128, 0.0947, 0.09664, 0.146, 0.04135, 0.03028, 0.04951, 0.01484, 0.01594, 0.05681, 0.3381, 0.08665, 0.2248, 0.2113, 0.0, 0.3687, 0.08988, 0.2787, 0.1544, 0.3341, 0.07193, 0.1666, 0.2638, 0.1177, 0.2262, 0.17, 0.1511, 0.216, 0.2414, 0.1244, 0.1055, 0.1806, 0.1813, 0.1601, 0.1843, 0.1877, 0.1687, 0.1903, 0.1887, 0.1551, 0.0, 0.0, 0.0, 0.0, 0.0, 0.9568, 0.8169, 0.9553, 0.1174, 0.9356, 0.0, 0.2689, 0.4767, 0.8296, 0.9663, 0.9585, 0.9295, 0.7965, 0.8023, 0.7388, 0.8152, 0.7918, 0.7242]): _vg.add([_i], _w, 'REPLACE')
_vg = ob_cube.vertex_groups.new(name='Hand.R')
for _i, _w in zip([291, 292, 293, 294, 295, 296, 327, 328, 329, 330, 331, 332, 333, 334, 335, 336, 337, 338, 339, 340, 341, 342, 343, 344, 345, 346, 347, 348, 350, 351, 352, 353, 354, 355, 356, 357, 358, 359, 360, 361, 362, 363, 364, 365, 366, 367, 368, 369, 370, 371, 372, 373, 374, 412, 414, 416, 422, 423, 424, 425, 426, 427, 428, 429], [0.6761, 0.6912, 0.682, 0.6781, 0.6729, 0.6316, 0.2197, 0.2431, 0.3093, 0.2344, 0.2313, 0.2985, 0.884, 0.902, 0.8715, 0.905, 0.9031, 0.8535, 0.9541, 0.9597, 0.9501, 0.9675, 0.9669, 0.943, 0.6599, 0.913, 0.7741, 0.7875, 0.6289, 0.9097, 0.7199, 0.8448, 0.6641, 0.9277, 0.8326, 0.7347, 0.8818, 0.7726, 0.8291, 0.8482, 0.7829, 0.7572, 0.875, 0.894, 0.8186, 0.8179, 0.8391, 0.815, 0.8114, 0.8304, 0.8088, 0.8105, 0.8443, 0.001704, 0.004277, 0.02735, 0.001662, 0.03511, 0.2006, 0.1945, 0.2566, 0.1828, 0.2052, 0.2705]): _vg.add([_i], _w, 'REPLACE')
_vg = ob_cube.vertex_groups.new(name='upLeg.L')
for _i, _w in zip([0, 1, 2, 3, 6, 12, 13, 14, 15, 19, 24, 25, 26, 27, 28, 29, 31, 35, 36, 37, 38, 39, 41, 45, 110, 136, 137, 138, 139, 140, 141, 142, 143, 144, 145, 146, 147, 148, 149, 150, 151, 152, 153, 154, 155, 156, 157, 158, 159, 160, 161, 162, 163, 164, 165, 166, 167, 168, 169, 170, 171, 172, 177, 179, 184, 200, 206, 211, 213, 214, 215, 216, 233, 235, 236, 251, 252, 253, 265, 271, 272, 278, 349, 375, 376, 378, 379, 380, 381, 382, 383, 384, 386, 387, 388, 389, 390, 397, 404, 405, 409, 423], [0.08747, 0.0, 0.7373, 0.0, 0.00825, 0.0, 0.0, 0.7355, 0.0, 0.001507, 0.03011, 0.09119, 0.02641, 0.08606, 0.0, 0.3259, 0.01467, 0.03261, 0.02653, 0.7893, 0.09014, 0.0, 0.01181, 0.06971, 0.7977, 0.7831, 0.0, 0.0, 0.7133, 0.7826, 0.0, 0.0, 0.2673, 1.0, 0.2376, 0.4335, 0.1779, 0.4582, 0.2048, 0.2199, 0.5029, 0.114, 0.1197, 0.03953, 0.04632, 0.1018, 0.03239, 0.6314, 1.0, 0.8424, 0.5078, 0.186, 0.2123, 0.3389, 0.1248, 0.01184, 0.04539, 0.0776, 0.5294, 1.0, 0.8485, 0.9724, 0.07966, 0.0, 0.0, 0.004596, 0.002037, 0.1892, 0.0, 0.6626, 0.02954, 0.0, 0.1537, 0.0, 0.4227, 0.0, 0.01176, 0.0, 0.2665, 0.01547, 0.1168, 0.03119, 0.2339, 0.1753, 0.0, 0.3947, 0.6834, 0.0, 0.0, 0.02683, 0.01404, 0.1039, 0.034, 0.3543, 0.1139, 0.2306, 0.06, 0.07109, 0.3968, 0.07343, 0.5884, 0.3663]): _vg.add([_i], _w, 'REPLACE')
_vg = ob_cube.vertex_groups.new(name='loLeg.L')
for _i, _w in zip([24, 25, 26, 27, 35, 36, 38, 45, 52, 106, 111, 113, 115, 120, 121, 123, 124, 127, 128, 131, 132, 133, 134, 145, 146, 147, 148, 149, 150, 151, 152, 153, 154, 155, 156, 157, 158, 159, 160, 161, 164, 166, 167, 168, 169, 170, 171, 172, 192, 194, 195, 197, 198, 199, 200, 201, 202, 203, 204, 205, 206, 233, 397, 409], [0.736, 0.4417, 0.7345, 0.4342, 0.7357, 0.7354, 0.5552, 0.5281, 0.0, 0.0, 0.0, 0.0, 0.0, 0.0, 0.0, 0.0, 0.0, 0.0, 0.0, 0.0, 0.0, 0.0, 0.0, 0.04547, 0.01847, 0.02769, 0.006805, 0.00325, 0.001887, 0.05079, 0.5413, 0.4508, 0.7799, 0.7846, 0.4452, 0.7717, 0.8112, 0.4515, 0.1057, 0.2846, 0.002757, 0.05358, 0.7838, 0.5223, 0.263, 0.6636, 0.1206, 0.6046, 0.04668, 0.05475, 0.001297, 0.01119, 0.07698, 0.1702, 0.163, 0.1419, 0.1103, 0.1223, 0.09432, 0.08646, 0.1388, 0.002765, 0.2232, 0.4087]): _vg.add([_i], _w, 'REPLACE')
_vg = ob_cube.vertex_groups.new(name='upLeg.R')
for _i, _w in zip([2, 13, 14, 29, 37, 110, 136, 137, 139, 140, 141, 142, 143, 144, 145, 147, 148, 149, 150, 151, 158, 165, 166, 170, 184, 209, 210, 211, 212, 213, 214, 215, 216, 223, 233, 234, 235, 236, 237, 241, 246, 247, 248, 249, 250, 251, 252, 253, 256, 263, 264, 265, 269, 270, 271, 272, 275, 278, 280, 349, 375, 376, 377, 378, 379, 380, 381, 382, 383, 384, 385, 386, 387, 388, 389, 390, 391, 392, 393, 394, 395, 396, 397, 398, 399, 400, 401, 402, 403, 404, 405, 406, 407, 408, 409, 410, 411, 416, 418, 423, 439, 445], [0.1892, 0.0, 0.4227, 0.0, 0.2665, 0.2339, 0.1753, 0.0, 0.3947, 0.6834, 0.0, 0.0, 0.02683, 0.01404, 0.1039, 0.034, 0.3543, 0.1139, 0.2306, 0.06, 0.07109, 0.3968, 0.07343, 0.5884, 0.3663, 0.08747, 0.0, 0.7373, 0.0, 0.03589, 0.2376, 0.03049, 0.1866, 0.00825, 0.215, 0.0, 0.0, 0.7355, 0.0, 0.001507, 0.03011, 0.09119, 0.02641, 0.08606, 0.0, 0.3259, 0.01176, 0.109, 0.01467, 0.03261, 0.02653, 0.7893, 0.09014, 0.0, 0.01547, 0.1168, 0.01181, 0.1921, 0.06971, 0.7977, 0.7831, 0.0, 0.0, 0.7133, 0.7826, 0.0, 0.0, 0.2673, 1.0, 0.2376, 0.4335, 0.1779, 0.4582, 0.2048, 0.2199, 0.5029, 0.114, 0.1197, 0.03953, 0.04632, 0.1018, 0.03239, 0.6314, 1.0, 0.8424, 0.5078, 0.186, 0.2123, 0.3389, 0.1248, 0.01184, 0.04539, 0.0776, 0.5294, 1.0, 0.8485, 0.9724, 0.07966, 0.0, 0.0, 0.004596, 0.002037]): _vg.add([_i], _w, 'REPLACE')
_vg = ob_cube.vertex_groups.new(name='loLeg.R')
for _i, _w in zip([158, 170, 233, 246, 247, 248, 249, 263, 264, 269, 280, 345, 359, 366, 367, 384, 385, 386, 387, 388, 389, 390, 391, 392, 393, 394, 395, 396, 397, 398, 399, 400, 403, 405, 406, 407, 408, 409, 410, 411, 431, 433, 434, 436, 437, 438, 439, 440, 441, 442, 443, 444, 445], [0.2232, 0.4087, 0.002765, 0.736, 0.4417, 0.7345, 0.4342, 0.7357, 0.7354, 0.5552, 0.5281, 0.0, 0.0, 0.0, 0.0, 0.04547, 0.01847, 0.02769, 0.006805, 0.00325, 0.001887, 0.05079, 0.5413, 0.4508, 0.7799, 0.7846, 0.4452, 0.7717, 0.8112, 0.4515, 0.1057, 0.2846, 0.002757, 0.05358, 0.7838, 0.5223, 0.263, 0.6636, 0.1206, 0.6046, 0.04668, 0.05475, 0.001297, 0.01119, 0.07698, 0.1702, 0.163, 0.1419, 0.1103, 0.1223, 0.09432, 0.08646, 0.1388]): _vg.add([_i], _w, 'REPLACE')
_vg = ob_cube.vertex_groups.new(name='Ankle.L')
for _i, _w in zip([24, 25, 27, 35, 36, 38, 45, 152, 153, 155, 156, 157, 159, 167, 168, 192, 194, 195, 196, 197, 198, 199, 200, 201, 202, 203, 206], [0.002963, 0.3871, 0.3526, 0.0563, 0.05392, 0.253, 0.2639, 0.2476, 0.3463, 0.00103, 0.3279, 0.04292, 0.00338, 0.04775, 0.2677, 0.5098, 0.4974, 0.1828, 0.05991, 0.4383, 0.4723, 0.5676, 0.6106, 0.6015, 0.08182, 0.05893, 0.6667]): _vg.add([_i], _w, 'REPLACE')
_vg = ob_cube.vertex_groups.new(name='Foot.L')
for _i, _w in zip([24, 25, 26, 27, 35, 36, 38, 45, 152, 153, 154, 155, 156, 157, 167, 168, 191, 192, 193, 194, 195, 196, 197, 198, 199, 200, 201, 202, 203, 204, 205, 206, 207, 208], [0.1971, 0.0771, 0.2023, 0.09821, 0.1662, 0.1709, 0.09979, 0.1164, 0.09494, 0.07963, 0.1518, 0.1413, 0.09614, 0.1392, 0.1191, 0.1119, 0.9973, 0.4332, 0.9842, 0.4383, 0.7889, 0.9165, 0.5266, 0.4393, 0.2374, 0.1973, 0.2337, 0.8002, 0.8108, 0.8785, 0.8945, 0.1676, 1.0, 0.983]): _vg.add([_i], _w, 'REPLACE')
_vg = ob_cube.vertex_groups.new(name='Ankle.R')
for _i, _w in zip([246, 247, 249, 263, 264, 269, 280, 391, 392, 394, 395, 396, 398, 406, 407, 431, 433, 434, 435, 436, 437, 438, 439, 440, 441, 442, 445], [0.002963, 0.3871, 0.3526, 0.0563, 0.05392, 0.253, 0.2639, 0.2476, 0.3463, 0.00103, 0.3279, 0.04292, 0.00338, 0.04775, 0.2677, 0.5098, 0.4974, 0.1828, 0.05991, 0.4383, 0.4723, 0.5676, 0.6106, 0.6015, 0.08182, 0.05893, 0.6667]): _vg.add([_i], _w, 'REPLACE')
_vg = ob_cube.vertex_groups.new(name='Foot.R')
for _i, _w in zip([246, 247, 248, 249, 263, 264, 269, 280, 391, 392, 393, 394, 395, 396, 406, 407, 430, 431, 432, 433, 434, 435, 436, 437, 438, 439, 440, 441, 442, 443, 444, 445, 446, 447], [0.1971, 0.0771, 0.2023, 0.09821, 0.1662, 0.1709, 0.09979, 0.1164, 0.09494, 0.07963, 0.1518, 0.1413, 0.09614, 0.1392, 0.1191, 0.1119, 0.9973, 0.4332, 0.9842, 0.4383, 0.7889, 0.9165, 0.5266, 0.4393, 0.2374, 0.1973, 0.2337, 0.8002, 0.8108, 0.8785, 0.8945, 0.1676, 1.0, 0.983]): _vg.add([_i], _w, 'REPLACE')
_vg = ob_cube.vertex_groups.new(name='LegControl.L')
for _i, _w in zip([146, 164, 184], [0.0, 0.0, 0.0]): _vg.add([_i], _w, 'REPLACE')
_vg = ob_cube.vertex_groups.new(name='LegControl.R')
for _i, _w in zip([385, 403, 423], [0.0, 0.0, 0.0]): _vg.add([_i], _w, 'REPLACE')
_m = ob_cube.modifiers.new('Armature', 'ARMATURE')
_m.object = ob_armature

# ---- collection membership
col_collection_1.objects.link(ob_armature)
col_collection_1.objects.link(ob_cube)

# ---- scene / render settings (as saved in the file)
scene.frame_start = 1; scene.frame_end = 32; scene.frame_set(2)
scene.render.engine = 'BLENDER_EEVEE_NEXT'
scene.render.resolution_percentage = 50
scene.render.dither_intensity = 0.0
scene.cycles.use_denoising = False
scene.cycles.samples = 10
scene.cycles.sampling_pattern = 'TABULATED_SOBOL'
scene.cycles.light_sampling_threshold = 0.0
scene.cycles.use_adaptive_sampling = False
scene.cycles.use_light_tree = False
scene.cycles.blur_glossy = 0.0
scene.cycles.pixel_filter_type = 'GAUSSIAN'
scene.cycles.sample_clamp_indirect = 0.0
scene.view_settings.view_transform = 'Standard'
bpy.context.view_layer.update()

# ---- added for rendering (the .blend has no active camera and no usable light): camera, sun
cam_auto = bpy.data.cameras.new('AutoCamera')
cam_auto.lens = 50.0
cam_auto.sensor_width = 36.0
cam_auto.clip_end = 1000.0
ob_auto_camera = bpy.data.objects.new('AutoCamera', cam_auto)
scene.collection.objects.link(ob_auto_camera)
ob_auto_camera.location = (16.3099, -19.7099, 20.1398)
ob_auto_camera.rotation_euler = (1.09748, -7.21219e-08, 0.694738)
scene.camera = ob_auto_camera
light_auto_sun = bpy.data.lights.new('AutoSun', 'SUN')
light_auto_sun.energy = 3.0
light_auto_sun.angle = 0.0523599
ob_auto_sun = bpy.data.objects.new('AutoSun', light_auto_sun)
scene.collection.objects.link(ob_auto_sun)
ob_auto_sun.rotation_euler = (0.872665, 0.174533, 0.523599)
bpy.context.view_layer.update()

